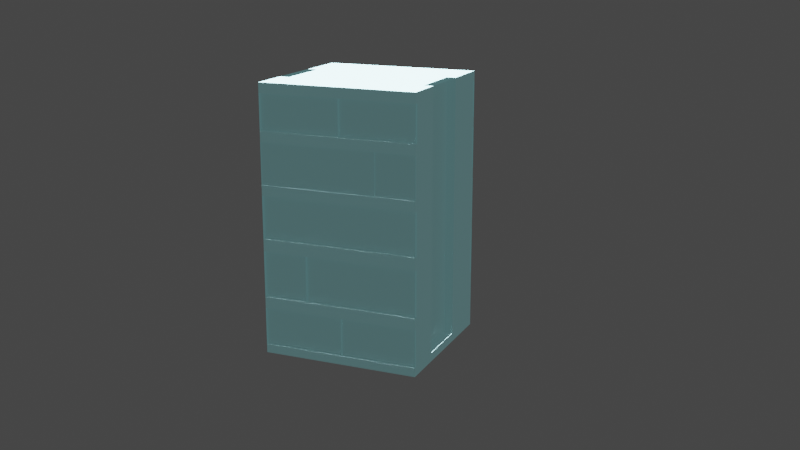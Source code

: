 # Source: building.blend  (saved by Blender 2.83.20; exported with 4.5.12 LTS)
import bpy
from mathutils import Matrix  # noqa: F401  (used for matrix-valued properties, if any)

bpy.ops.wm.read_factory_settings(use_empty=True)
scene = bpy.context.scene
scene.name = 'Scene'

# ---- collections
col_collection = bpy.data.collections.new('Collection'); scene.collection.children.link(col_collection)

# ---- materials (node trees are filled in below, after node groups)
mat_material_009 = bpy.data.materials.new('Material.009')
mat_material_009.use_transparent_shadow = False
mat_material_009.diffuse_color = (0.2058, 0.2564, 0.2883, 1.0)
mat_material_009.roughness = 0.1
mat_material_010 = bpy.data.materials.new('Material.010')
mat_material_010.use_transparent_shadow = False
mat_material_010.diffuse_color = (0.09514, 0.2756, 0.3185, 1.0)

# ---- material node trees
mat_material_009.use_nodes = True; mat_material_009.node_tree.nodes.clear()
_N = mat_material_009.node_tree.nodes; _L = mat_material_009.node_tree.links
n0 = _N.new('ShaderNodeBsdfPrincipled'); n0.name = 'Principled BSDF'; n0.location = (10, 300)
n0.distribution = 'GGX'
n0.subsurface_method = 'BURLEY'
n0.inputs[0].default_value = (0.1028, 0.1911, 0.2079, 1.0)
n0.inputs[3].default_value = 1.45
n0.inputs[27].default_value = (0.05058, 0.09975, 0.1025, 1.0)
n0.inputs[28].default_value = 1.0
n1 = _N.new('ShaderNodeOutputMaterial'); n1.name = 'Material Output'; n1.location = (300, 300)
_L.new(n0.outputs[0], n1.inputs[0])
n1.is_active_output = True
mat_material_010.use_nodes = True; mat_material_010.node_tree.nodes.clear()
_N = mat_material_010.node_tree.nodes; _L = mat_material_010.node_tree.links
n0 = _N.new('ShaderNodeBsdfPrincipled'); n0.name = 'Principled BSDF'; n0.location = (10, 300)
n0.distribution = 'GGX'
n0.subsurface_method = 'BURLEY'
n0.inputs[0].default_value = (0.2935, 0.7325, 0.8, 1.0)
n0.inputs[3].default_value = 1.45
n0.inputs[27].default_value = (0.0, 0.0, 0.0, 1.0)
n0.inputs[28].default_value = 1.0
n1 = _N.new('ShaderNodeOutputMaterial'); n1.name = 'Material Output'; n1.location = (300, 300)
_L.new(n0.outputs[0], n1.inputs[0])
n1.is_active_output = True

# ---- world
world_world = bpy.data.worlds.new('World'); scene.world = world_world
world_world.use_nodes = True; world_world.node_tree.nodes.clear()
_N = world_world.node_tree.nodes; _L = world_world.node_tree.links
n0 = _N.new('ShaderNodeOutputWorld'); n0.name = 'World Output'; n0.location = (300, 300)
n1 = _N.new('ShaderNodeBackground'); n1.name = 'Background'; n1.location = (10, 300)
n1.inputs[0].default_value = (0.05088, 0.05088, 0.05088, 1.0)
_L.new(n1.outputs[0], n0.inputs[0])
n0.is_active_output = True
world_world.color = (0.05088, 0.05088, 0.05088)
world_world.use_sun_shadow = False
world_world.sun_shadow_jitter_overblur = 0.0

# ---- cameras
cam_camera_014 = bpy.data.cameras.new('Camera.014')

# ---- lights
light_point = bpy.data.lights.new('Point', 'SUN')
light_point.transmission_factor = 0.0
light_point.energy = 100.0
light_point.shadow_soft_size = 0.25
light_point_001 = bpy.data.lights.new('Point.001', 'POINT')
light_point_001.specular_factor = 100.0
light_point_001.transmission_factor = 0.0
light_point_001.shadow_soft_size = 0.25
light_point_001.shadow_maximum_resolution = 0.006
light_point_001.use_absolute_resolution = True

# ---- meshes
me_cube_021 = bpy.data.meshes.new('Cube.021')
me_cube_021.from_pydata([(-1.0, -1.0, -1.0), (-1.0, -1.0, 1.0), (-1.0, 1.0, -1.0), (-1.0, 1.0, 1.0), (1.0, -1.0, -1.0), (1.0, -1.0, 1.0), (1.0, 1.0, -1.0), (1.0, 1.0, 1.0), (-1.0, -1.0, -0.9356), (-1.0, 1.0, -0.9356), (1.0, 1.0, -0.9356), (1.0, -1.0, -0.9356), (-1.0, -1.0, -0.6538), (-1.0, 1.0, -0.6538), (1.0, 1.0, -0.6538), (1.0, -1.0, -0.6538), (-1.0, -0.8914, -1.0), (-1.0, -0.8914, 1.0), (1.0, -0.8914, -1.0), (1.0, -0.8914, 1.0), (1.0, -0.8914, -0.9356), (-1.0, -0.8914, -0.9356), (1.0, -0.8914, -0.6538), (-1.0, -0.8914, -0.6538), (-1.0, -1.0, -0.5663), (-1.0, 1.0, -0.5663), (1.0, 1.0, -0.5663), (1.0, -1.0, -0.5663), (1.0, -0.8914, -0.5663), (-1.0, -0.8914, -0.5663), (-1.0, 0.8567, 1.0), (1.0, 0.8567, -1.0), (-1.0, 0.8567, -0.9356), (-1.0, 0.8567, -0.6538), (-1.0, 0.8567, -1.0), (1.0, 0.8567, 1.0), (1.0, 0.8567, -0.9356), (1.0, 0.8567, -0.6538), (1.0, 0.8567, -0.5663), (-1.0, 0.8567, -0.5663), (-1.0, -1.0, -0.2228), (-1.0, 1.0, -0.2228), (1.0, 1.0, -0.2228), (1.0, -1.0, -0.2228), (1.0, -0.8914, -0.2228), (-1.0, -0.8914, -0.2228), (1.0, 0.8567, -0.2228), (-1.0, 0.8567, -0.2228), (-1.0, -1.0, -0.1289), (-1.0, 1.0, -0.1289), (1.0, 1.0, -0.1289), (1.0, -1.0, -0.1289), (1.0, -0.8914, -0.1289), (-1.0, -0.8914, -0.1289), (1.0, 0.8567, -0.1289), (-1.0, 0.8567, -0.1289), (-1.0, -1.0, 0.1891), (-1.0, 1.0, 0.1891), (1.0, 1.0, 0.1891), (1.0, -1.0, 0.1891), (1.0, -0.8914, 0.1891), (-1.0, -0.8914, 0.1891), (1.0, 0.8567, 0.1891), (-1.0, 0.8567, 0.1891), (-1.0, -1.0, 0.2681), (-1.0, 1.0, 0.2681), (1.0, 1.0, 0.2681), (1.0, -1.0, 0.2681), (1.0, -0.8914, 0.2681), (-1.0, -0.8914, 0.2681), (1.0, 0.8567, 0.2681), (-1.0, 0.8567, 0.2681), (-1.0, -1.0, 0.5782), (-1.0, 1.0, 0.5782), (1.0, 1.0, 0.5782), (1.0, -1.0, 0.5782), (1.0, -0.8914, 0.5782), (-1.0, -0.8914, 0.5782), (1.0, 0.8567, 0.5782), (-1.0, 0.8567, 0.5782), (-1.0, -1.0, 0.6559), (-1.0, 1.0, 0.6559), (1.0, 1.0, 0.6559), (1.0, -1.0, 0.6559), (1.0, -0.8914, 0.6559), (-1.0, -0.8914, 0.6559), (1.0, 0.8567, 0.6559), (-1.0, 0.8567, 0.6559), (-1.0, -1.0, 0.9237), (-1.0, 1.0, 0.9237), (1.0, 1.0, 0.9237), (1.0, -1.0, 0.9237), (1.0, -0.8914, 0.9237), (-1.0, -0.8914, 0.9237), (1.0, 0.8567, 0.9237), (-1.0, 0.8567, 0.9237), (-1.0, -0.4907, -1.0), (1.0, -0.4907, 1.0), (1.0, -0.4907, -0.9356), (1.0, -0.4907, -0.6538), (1.0, -0.4907, -0.5663), (-1.0, -0.4907, 1.0), (1.0, -0.4907, -1.0), (-1.0, -0.4907, -0.9356), (-1.0, -0.4907, -0.6538), (-1.0, -0.4907, -0.5663), (-1.0, -0.4907, -0.2228), (1.0, -0.4907, -0.2228), (-1.0, -0.4907, -0.1289), (1.0, -0.4907, -0.1289), (-1.0, -0.4907, 0.1891), (1.0, -0.4907, 0.1891), (-1.0, -0.4907, 0.2681), (1.0, -0.4907, 0.2681), (-1.0, -0.4907, 0.5782), (1.0, -0.4907, 0.5782), (-1.0, -0.4907, 0.6559), (1.0, -0.4907, 0.6559), (-1.0, -0.4907, 0.9237), (1.0, -0.4907, 0.9237), (-1.0, 0.4267, 1.0), (1.0, 0.4267, -1.0), (-1.0, 0.4267, -0.9356), (-1.0, 0.4267, -0.6538), (-1.0, 0.4267, -0.5663), (-1.0, 0.4267, -0.2228), (-1.0, 0.4267, -0.1289), (-1.0, 0.4267, 0.1891), (-1.0, 0.4267, 0.2681), (-1.0, 0.4267, 0.5782), (-1.0, 0.4267, 0.6559), (-1.0, 0.4267, 0.9237), (-1.0, 0.4267, -1.0), (1.0, 0.4267, 1.0), (1.0, 0.4267, -0.9356), (1.0, 0.4267, -0.6538), (1.0, 0.4267, -0.5663), (1.0, 0.4267, -0.2228), (1.0, 0.4267, -0.1289), (1.0, 0.4267, 0.1891), (1.0, 0.4267, 0.2681), (1.0, 0.4267, 0.5782), (1.0, 0.4267, 0.6559), (1.0, 0.4267, 0.9237), (-1.0, -0.03284, -1.0), (1.0, -0.03284, 1.0), (1.0, -0.03284, -0.9356), (1.0, -0.03284, -0.6538), (1.0, -0.03284, -0.5663), (1.0, -0.03284, -0.2228), (1.0, -0.03284, -0.1289), (1.0, -0.03284, 0.1891), (1.0, -0.03284, 0.2681), (1.0, -0.03284, 0.5782), (1.0, -0.03284, 0.6559), (1.0, -0.03284, 0.9237), (-1.0, -0.03284, 1.0), (1.0, -0.03284, -1.0), (-1.0, -0.03284, -0.9356), (-1.0, -0.03284, -0.6538), (-1.0, -0.03284, -0.5663), (-1.0, -0.03284, -0.2228), (-1.0, -0.03284, -0.1289), (-1.0, -0.03284, 0.1891), (-1.0, -0.03284, 0.2681), (-1.0, -0.03284, 0.5782), (-1.0, -0.03284, 0.6559), (-1.0, -0.03284, 0.9237), (0.9523, 1.016, -0.6635), (0.9523, 1.016, -0.9453), (0.9523, -0.984, -0.6635), (0.9523, -0.984, -0.9453), (0.9523, -0.8753, -0.9453), (0.9523, -0.8753, -0.6635), (0.9523, -0.4747, -0.9453), (0.9523, -0.4747, -0.6635), (0.9523, 0.8727, -0.9453), (0.9523, 0.8727, -0.6635), (0.9523, -0.0168, -0.9453), (0.9523, -0.0168, -0.6635), (0.9523, 0.4427, -0.9453), (0.9523, 0.4427, -0.6635), (0.9633, 1.0, -0.2228), (0.9633, 1.0, -0.5663), (0.9633, -1.0, -0.2228), (0.9633, -1.0, -0.5663), (0.9633, -0.8914, -0.2228), (0.9633, -0.8914, -0.5663), (0.9633, -0.4907, -0.5663), (0.9633, 0.8567, -0.5663), (0.9633, 0.8567, -0.2228), (0.9633, -0.4907, -0.2228), (0.9633, -0.03284, -0.5663), (0.9633, -0.03284, -0.2228), (0.9633, 0.4267, -0.5663), (0.9633, 0.4267, -0.2228), (0.9804, 1.0, 0.1891), (0.9804, 1.0, -0.1289), (0.9804, -1.0, 0.1891), (0.9804, -1.0, -0.1289), (0.9804, -0.8914, 0.1891), (0.9804, -0.8914, -0.1289), (0.9804, 0.8567, 0.1891), (0.9804, 0.8567, -0.1289), (0.9804, -0.4907, -0.1289), (0.9804, -0.4907, 0.1891), (0.9804, -0.03284, -0.1289), (0.9804, -0.03284, 0.1891), (0.9804, 0.4267, -0.1289), (0.9804, 0.4267, 0.1891), (0.9603, 1.0, 0.5782), (0.9603, 1.0, 0.2681), (0.9603, -1.0, 0.5782), (0.9603, -1.0, 0.2681), (0.9603, -0.8914, 0.5782), (0.9603, -0.8914, 0.2681), (0.9603, 0.8567, 0.5782), (0.9603, 0.8567, 0.2681), (0.9603, -0.4907, 0.2681), (0.9603, -0.4907, 0.5782), (0.9603, -0.03284, 0.2681), (0.9603, -0.03284, 0.5782), (0.9603, 0.4267, 0.2681), (0.9603, 0.4267, 0.5782), (1.0, -1.0, 0.9237), (1.0, -1.0, 0.6559), (1.0, -0.8914, 0.9237), (1.0, -0.8914, 0.6559), (0.9593, 1.0, 0.9237), (0.9593, 1.0, 0.6559), (0.9593, -0.8914, 0.9237), (0.9593, -0.8914, 0.6559), (0.9593, 0.8567, 0.9237), (0.9593, 0.8567, 0.6559), (0.9593, -0.4907, 0.6559), (0.9593, -0.4907, 0.9237), (0.9593, -0.03284, 0.6559), (0.9593, -0.03284, 0.9237), (0.9593, 0.4267, 0.6559), (0.9593, 0.4267, 0.9237), (0.9593, -1.0, 0.9237), (0.9593, -1.0, 0.6559), (0.9593, -0.8914, 0.9237), (0.9593, -0.8914, 0.6559), (-1.0, 1.0, 0.9237), (-1.0, 1.0, 0.6559), (-1.0, 0.8567, 0.9237), (-1.0, 0.8567, 0.6559), (-1.0, 0.4267, 0.6559), (-1.0, 0.4267, 0.9237), (-1.0, -0.03284, 0.6559), (-1.0, -0.03284, 0.9237), (-0.956, -0.8914, 0.9237), (-0.956, -0.8914, 0.6559), (-0.956, -1.0, 0.6559), (-0.956, -1.0, 0.9237), (-0.956, -0.4907, 0.6559), (-0.956, -0.4907, 0.9237), (-0.956, -0.03284, 0.6559), (-0.956, -0.03284, 0.9237), (-0.956, 1.0, 0.9237), (-0.956, 1.0, 0.6559), (-0.956, 0.8567, 0.9237), (-0.956, 0.8567, 0.6559), (-0.956, 0.4267, 0.6559), (-0.956, 0.4267, 0.9237), (-0.956, -0.03284, 0.6559), (-0.956, -0.03284, 0.9237), (-1.0, 1.0, 0.5782), (-1.0, 1.0, 0.2681), (-1.0, 0.8567, 0.5782), (-1.0, 0.8567, 0.2681), (-1.0, 0.4267, 0.2681), (-1.0, 0.4267, 0.5782), (-1.0, -0.4907, 0.5782), (-1.0, -0.4907, 0.2681), (-1.0, -0.03284, 0.2681), (-1.0, -0.03284, 0.5782), (-0.988, -0.8914, 0.5782), (-0.988, -0.8914, 0.2681), (-0.988, -1.0, 0.2681), (-0.988, -1.0, 0.5782), (-0.988, -0.4907, 0.2681), (-0.988, -0.4907, 0.5782), (-0.988, 1.0, 0.5782), (-0.988, 1.0, 0.2681), (-0.988, 0.8567, 0.5782), (-0.988, 0.8567, 0.2681), (-0.988, 0.4267, 0.2681), (-0.988, 0.4267, 0.5782), (-0.988, -0.4907, 0.5782), (-0.988, -0.4907, 0.2681), (-0.988, -0.03284, 0.2681), (-0.988, -0.03284, 0.5782), (-0.9597, 1.0, 0.1891), (-0.9597, 1.0, -0.1289), (-0.9597, -0.8914, 0.1891), (-0.9597, -0.8914, -0.1289), (-0.9597, 0.8567, 0.1891), (-0.9597, 0.8567, -0.1289), (-0.9597, 0.4267, -0.1289), (-0.9597, -1.0, -0.1289), (-0.9597, -1.0, 0.1891), (-0.9597, 0.4267, 0.1891), (-0.9597, -0.4907, -0.1289), (-0.9597, -0.4907, 0.1891), (-0.9597, -0.03284, -0.1289), (-0.9597, -0.03284, 0.1891), (-1.0, 1.0, -0.2228), (-1.0, 1.0, -0.5663), (-1.0, 0.8567, -0.5663), (-1.0, 0.4267, -0.5663), (-1.0, 0.8567, -0.2228), (-1.0, 0.4267, -0.2228), (-0.9582, -0.8914, -0.2228), (-0.9582, -0.8914, -0.5663), (-0.9582, -1.0, -0.5663), (-0.9582, -1.0, -0.2228), (-0.9582, -0.4907, -0.5663), (-0.9582, -0.4907, -0.2228), (-0.9582, -0.03284, -0.5663), (-0.9582, 0.4267, -0.5663), (-0.9582, -0.03284, -0.2228), (-0.9582, 0.4267, -0.2228), (-0.9582, 1.0, -0.2228), (-0.9582, 1.0, -0.5663), (-0.9582, 0.8567, -0.5663), (-0.9582, 0.4267, -0.5663), (-0.9582, 0.8567, -0.2228), (-0.9582, 0.4267, -0.2228), (-1.0, 1.0, -0.6538), (-1.0, 1.0, -0.9356), (-1.0, 0.8567, -0.9356), (-1.0, 0.8567, -0.6538), (-1.0, 0.4267, -0.9356), (-1.0, 0.4267, -0.6538), (-1.0, -0.03284, -0.9356), (-1.0, -0.03284, -0.6538), (-0.9676, -1.0, -0.9356), (-0.9676, -1.0, -0.6538), (-0.9676, -0.8914, -0.9356), (-0.9676, -0.8914, -0.6538), (-0.9676, -0.4907, -0.9356), (-0.9676, -0.4907, -0.6538), (-0.9676, -0.03284, -0.9356), (-0.9676, -0.03284, -0.6538), (-0.9676, 1.0, -0.6538), (-0.9676, 1.0, -0.9356), (-0.9676, 0.8567, -0.9356), (-0.9676, 0.8567, -0.6538), (-0.9676, 0.4267, -0.9356), (-0.9676, 0.4267, -0.6538), (-0.9676, -0.03284, -0.9356), (-0.9676, -0.03284, -0.6538), (-0.459, 1.0, -1.0), (-0.459, 1.0, 1.0), (-0.459, -1.0, -1.0), (-0.459, -1.0, 1.0), (-0.459, -1.0, -0.9356), (-0.459, 1.0, -0.9356), (-0.459, -1.0, -0.6538), (-0.459, 1.0, -0.6538), (-0.459, -0.8914, 1.0), (-0.459, -0.8914, -1.0), (-0.459, -1.0, -0.5663), (-0.459, 1.0, -0.5663), (-0.459, 0.8567, -1.0), (-0.459, 0.8567, 1.0), (-0.459, -1.0, -0.2228), (-0.459, 1.0, -0.2228), (-0.459, -1.0, -0.1289), (-0.459, 1.0, -0.1289), (-0.459, -1.0, 0.1891), (-0.459, 1.0, 0.1891), (-0.459, -1.0, 0.2681), (-0.459, 1.0, 0.2681), (-0.459, -1.0, 0.5782), (-0.459, 1.0, 0.5782), (-0.459, -1.0, 0.6559), (-0.459, 1.0, 0.6559), (-0.459, -1.0, 0.9237), (-0.459, 1.0, 0.9237), (-0.459, -0.4907, -1.0), (-0.459, -0.4907, 1.0), (-0.459, 0.4267, 1.0), (-0.459, 0.4267, -1.0), (-0.459, -0.03284, 1.0), (-0.459, -0.03284, -1.0), (0.2975, 1.0, 1.0), (0.2975, -1.0, -1.0), (0.2975, 1.0, -0.9356), (0.2975, 1.0, -0.6538), (0.2975, -0.8914, 1.0), (0.2975, 1.0, -0.5663), (0.2975, 0.8567, 1.0), (0.2975, 1.0, -0.2228), (0.2975, 1.0, -0.1289), (0.2975, 1.0, 0.1891), (0.2975, 1.0, 0.2681), (0.2975, 1.0, 0.5782), (0.2975, 1.0, 0.6559), (0.2975, 1.0, 0.9237), (0.2975, -0.4907, 1.0), (0.2975, 0.4267, 1.0), (0.2975, -0.03284, 1.0), (0.2975, 1.0, -1.0), (0.2975, -1.0, 1.0), (0.2975, -1.0, -0.9356), (0.2975, -1.0, -0.6538), (0.2975, -0.8914, -1.0), (0.2975, -1.0, -0.5663), (0.2975, 0.8567, -1.0), (0.2975, -1.0, -0.2228), (0.2975, -1.0, -0.1289), (0.2975, -1.0, 0.1891), (0.2975, -1.0, 0.2681), (0.2975, -1.0, 0.5782), (0.2975, -1.0, 0.6559), (0.2975, -1.0, 0.9237), (0.2975, -0.4907, -1.0), (0.2975, 0.4267, -1.0), (0.2975, -0.03284, -1.0), (-0.4548, -0.9893, 1.0), (0.3017, -0.9893, 1.0), (0.2975, -0.8883, 1.0), (-0.459, -0.8883, 1.0), (0.2975, -0.8883, -0.9356), (-0.459, -0.8883, -0.9356), (0.2975, -0.8883, -0.6538), (-0.459, -0.8883, -0.6538), (0.2975, -0.8883, -0.5663), (-0.459, -0.8883, -0.5663), (0.2975, -0.8883, -0.2228), (-0.459, -0.8883, -0.2228), (0.2975, -0.8883, -0.1289), (-0.459, -0.8883, -0.1289), (0.2975, -0.8883, 0.1891), (-0.459, -0.8883, 0.1891), (0.2975, -0.8883, 0.2681), (-0.459, -0.8883, 0.2681), (0.2975, -0.8883, 0.5782), (-0.459, -0.8883, 0.5782), (0.2975, -0.8883, 0.6559), (-0.459, -0.8883, 0.6559), (0.2975, -0.8883, 0.9237), (-0.459, -0.8883, 0.9237), (0.2975, 0.8769, -1.0), (-0.459, 0.8769, -1.0), (-0.459, 0.8769, 0.9237), (-0.459, 0.8769, 0.6559), (-0.459, 0.8769, 0.5782), (-0.459, 0.8769, 0.2681), (-0.459, 0.8769, 0.1891), (-0.459, 0.8769, -0.1289), (-0.459, 0.8769, -0.2228), (-0.459, 0.8769, -0.5663), (-0.459, 0.8769, -0.6538), (-0.459, 0.8769, -0.9356), (-0.459, 0.8769, 1.0), (0.2975, 0.8769, 1.0), (0.2975, 0.8769, -0.9356), (0.2975, 0.8769, -0.6538), (0.2975, 0.8769, -0.5663), (0.2975, 0.8769, -0.2228), (0.2975, 0.8769, -0.1289), (0.2975, 0.8769, 0.1891), (0.2975, 0.8769, 0.2681), (0.2975, 0.8769, 0.5782), (0.2975, 0.8769, 0.6559), (0.2975, 0.8769, 0.9237), (1.0, 1.0, -0.5663), (1.0, 1.0, -0.6538), (0.2975, 1.0, -0.6538), (0.2975, 1.0, -0.5663), (1.0, 1.0, -0.1289), (1.0, 1.0, -0.2228), (0.2975, 1.0, -0.2228), (0.2975, 1.0, -0.1289), (1.0, 1.0, 0.2681), (1.0, 1.0, 0.1891), (0.2975, 1.0, 0.1891), (0.2975, 1.0, 0.2681), (1.0, 1.0, 0.6559), (1.0, 1.0, 0.5782), (0.2975, 1.0, 0.5782), (0.2975, 1.0, 0.6559), (-0.459, 0.8769, -0.1289), (-0.459, 0.8769, -0.2228), (-0.459, 0.8769, -0.5663), (-0.459, 0.8769, -0.6538), (0.2975, 0.8769, -0.6538), (0.2975, 0.8769, -0.5663), (0.2975, 0.8769, -0.2228), (0.2975, 0.8769, -0.1289), (-1.0, 1.0, -0.9356), (-1.0, 1.0, -1.0), (-0.459, 1.0, -1.0), (0.2975, 1.0, 1.0), (1.0, 1.0, 1.0), (1.0, 1.0, -0.9356), (1.0, 1.0, -1.0), (0.2975, 1.0, -0.9356), (-1.0, 1.0, -0.5663), (-1.0, 1.0, -0.6538), (-1.0, 1.0, -0.1289), (-1.0, 1.0, -0.2228), (-1.0, 1.0, 0.2681), (-1.0, 1.0, 0.1891), (-1.0, 1.0, 0.6559), (-1.0, 1.0, 0.5782), (-1.0, 1.0, 1.0), (-1.0, 1.0, 0.9237), (1.0, 1.0, 0.9237), (0.2975, 1.0, 0.9237), (0.2975, 1.0, -1.0), (-0.459, 1.0, 1.0), (-0.459, 1.0, -0.9356), (-0.459, 1.0, -0.6538), (-0.459, 1.0, -0.5663), (0.2975, 0.8567, -1.0), (-0.459, 0.8567, -1.0), (-0.459, 1.0, -0.2228), (-0.459, 1.0, -0.1289), (-0.459, 1.0, 0.1891), (-0.459, 1.0, 0.2681), (-0.459, 1.0, 0.5782), (-0.459, 1.0, 0.6559), (-0.459, 1.0, 0.9237), (0.2975, 0.8769, -1.0), (-0.459, 0.8769, -1.0), (-0.459, 0.8769, 0.6559), (-0.459, 0.8769, 0.5782), (-0.459, 0.8769, 0.2681), (-0.459, 0.8769, 0.1891), (-0.459, 0.8769, -0.6538), (-0.459, 0.8769, -0.9356), (-0.459, 0.8769, 1.0), (-0.459, 0.8769, 0.9237), (0.2975, 0.8769, 1.0), (0.2975, 0.8769, -0.9356), (0.2975, 0.8769, -0.6538), (0.2975, 0.8769, 0.1891), (0.2975, 0.8769, 0.2681), (0.2975, 0.8769, 0.5782), (0.2975, 0.8769, 0.6559), (0.2975, 0.8769, 0.9237), (1.0, 1.0, -0.5663), (1.0, 1.0, -0.6538), (0.2975, 1.0, -0.6538), (0.2975, 1.0, -0.5663), (1.0, 1.0, -0.1289), (1.0, 1.0, -0.2228), (0.2975, 1.0, -0.2228), (0.2975, 1.0, -0.1289), (1.0, 1.0, 0.2681), (1.0, 1.0, 0.1891), (0.2975, 1.0, 0.1891), (0.2975, 1.0, 0.2681), (1.0, 1.0, 0.6559), (1.0, 1.0, 0.5782), (0.2975, 1.0, 0.5782), (0.2975, 1.0, 0.6559), (-0.459, 0.8769, -0.1289), (-0.459, 0.8769, -0.2228), (-0.459, 0.8769, -0.5663), (-0.459, 0.8769, -0.6538), (0.2975, 0.8769, -0.6538), (0.2975, 0.8769, -0.5663), (0.2975, 0.8769, -0.2228), (0.2975, 0.8769, -0.1289)], [], [(95, 30, 3, 89), (476, 477, 553, 552), (92, 19, 5, 91), (380, 357, 1, 88), (409, 18, 4, 389), (362, 17, 1, 357), (356, 358, 8, 0), (18, 20, 11, 4), (457, 456, 534, 535), (34, 32, 9, 2), (358, 360, 12, 8), (147, 99, 175, 179), (390, 391, 14, 10), (32, 122, 334, 332), (331, 332, 348, 347), (134, 36, 176, 180), (0, 8, 21, 16), (102, 98, 20, 18), (383, 101, 17, 362), (419, 102, 18, 409), (119, 97, 19, 92), (88, 1, 17, 93), (12, 24, 29, 23), (99, 100, 28, 22), (360, 364, 24, 12), (22, 28, 27, 15), (399, 400, 485, 484), (33, 39, 25, 13), (123, 124, 39, 33), (14, 26, 38, 37), (90, 7, 35, 94), (405, 6, 31, 411), (355, 3, 30, 367), (6, 10, 36, 31), (135, 147, 179, 181), (33, 13, 330, 333), (132, 122, 32, 34), (131, 120, 30, 95), (47, 41, 308, 312), (100, 148, 192, 188), (308, 309, 325, 324), (148, 136, 194, 192), (364, 368, 40, 24), (149, 107, 191, 193), (393, 395, 42, 26), (125, 47, 312, 313), (125, 126, 55, 47), (42, 50, 54, 46), (40, 48, 53, 45), (107, 109, 52, 44), (368, 370, 48, 40), (44, 52, 51, 43), (461, 456, 489, 490), (47, 55, 49, 41), (53, 48, 301, 297), (111, 60, 200, 205), (126, 162, 306, 300), (52, 109, 204, 201), (370, 372, 56, 48), (59, 51, 199, 198), (396, 397, 58, 50), (127, 63, 298, 303), (127, 128, 71, 63), (58, 66, 70, 62), (56, 64, 69, 61), (111, 113, 68, 60), (372, 374, 64, 56), (60, 68, 67, 59), (391, 393, 473, 472), (63, 71, 65, 57), (114, 165, 277, 274), (70, 66, 211, 217), (268, 269, 285, 284), (78, 141, 223, 216), (374, 376, 72, 64), (113, 152, 220, 218), (398, 399, 74, 66), (79, 73, 268, 270), (129, 130, 87, 79), (74, 82, 86, 78), (72, 80, 85, 77), (115, 117, 84, 76), (376, 378, 80, 72), (76, 84, 83, 75), (454, 453, 486, 487), (79, 87, 81, 73), (166, 167, 251, 250), (143, 155, 237, 239), (167, 166, 258, 259), (142, 86, 233, 238), (378, 380, 88, 80), (91, 83, 225, 224), (400, 401, 90, 82), (89, 81, 245, 244), (154, 142, 238, 236), (249, 246, 262, 265), (153, 154, 117, 115), (77, 85, 116, 114), (76, 75, 212, 214), (272, 276, 292, 288), (151, 152, 113, 111), (61, 69, 112, 110), (58, 62, 202, 196), (63, 57, 294, 298), (149, 150, 109, 107), (45, 53, 108, 106), (28, 100, 188, 187), (125, 124, 321, 323), (93, 17, 101, 118), (16, 21, 103, 96), (159, 158, 344, 345), (23, 29, 105, 104), (147, 148, 100, 99), (155, 145, 97, 119), (421, 157, 102, 419), (386, 156, 101, 383), (157, 146, 98, 102), (98, 146, 178, 174), (146, 134, 180, 178), (31, 36, 134, 121), (367, 30, 120, 384), (411, 31, 121, 420), (94, 35, 133, 143), (37, 38, 136, 135), (107, 44, 186, 191), (46, 54, 138, 137), (50, 58, 196, 197), (62, 70, 140, 139), (140, 70, 217, 222), (78, 86, 142, 141), (119, 92, 230, 235), (167, 131, 249, 251), (165, 166, 130, 129), (129, 79, 270, 273), (163, 164, 128, 127), (48, 56, 302, 301), (161, 162, 126, 125), (106, 161, 322, 319), (167, 156, 120, 131), (144, 158, 122, 132), (122, 158, 336, 334), (159, 160, 124, 123), (104, 105, 160, 159), (12, 23, 341, 339), (96, 103, 158, 144), (118, 101, 156, 167), (40, 45, 314, 317), (106, 108, 162, 161), (57, 49, 295, 294), (110, 112, 164, 163), (164, 112, 275, 276), (114, 116, 166, 165), (245, 247, 263, 261), (99, 22, 173, 175), (121, 134, 146, 157), (384, 120, 156, 386), (420, 121, 157, 421), (143, 133, 145, 155), (135, 136, 148, 147), (38, 26, 183, 189), (137, 138, 150, 149), (54, 50, 197, 203), (139, 140, 152, 151), (141, 153, 221, 223), (141, 142, 154, 153), (92, 84, 231, 230), (172, 173, 170, 171), (174, 175, 173, 172), (169, 168, 177, 176), (178, 179, 175, 174), (176, 177, 181, 180), (180, 181, 179, 178), (10, 14, 168, 169), (37, 135, 181, 177), (15, 11, 171, 170), (11, 20, 172, 171), (20, 98, 174, 172), (22, 15, 170, 173), (36, 10, 169, 176), (14, 37, 177, 168), (183, 182, 190, 189), (188, 191, 186, 187), (187, 186, 184, 185), (192, 193, 191, 188), (189, 190, 195, 194), (194, 195, 193, 192), (44, 43, 184, 186), (137, 149, 193, 195), (136, 38, 189, 194), (27, 28, 187, 185), (46, 137, 195, 190), (26, 42, 182, 183), (43, 27, 185, 184), (42, 46, 190, 182), (197, 196, 202, 203), (204, 205, 200, 201), (201, 200, 198, 199), (206, 207, 205, 204), (203, 202, 209, 208), (208, 209, 207, 206), (109, 150, 206, 204), (51, 52, 201, 199), (150, 138, 208, 206), (139, 151, 207, 209), (138, 54, 203, 208), (60, 59, 198, 200), (151, 111, 205, 207), (62, 139, 209, 202), (211, 210, 216, 217), (218, 219, 214, 215), (215, 214, 212, 213), (220, 221, 219, 218), (217, 216, 223, 222), (222, 223, 221, 220), (153, 115, 219, 221), (66, 74, 210, 211), (74, 78, 216, 210), (75, 67, 213, 212), (68, 113, 218, 215), (115, 76, 214, 219), (152, 140, 222, 220), (67, 68, 215, 213), (84, 117, 234, 231), (84, 92, 226, 227), (83, 84, 227, 225), (92, 91, 224, 226), (229, 228, 232, 233), (234, 235, 230, 231), (236, 237, 235, 234), (233, 232, 239, 238), (238, 239, 237, 236), (243, 242, 240, 241), (224, 225, 241, 240), (94, 143, 239, 232), (227, 226, 242, 243), (117, 154, 236, 234), (225, 227, 243, 241), (86, 82, 229, 233), (82, 90, 228, 229), (226, 224, 240, 242), (90, 94, 232, 228), (155, 119, 235, 237), (247, 248, 264, 263), (250, 251, 267, 266), (88, 93, 252, 255), (87, 130, 248, 247), (81, 87, 247, 245), (130, 166, 250, 248), (131, 95, 246, 249), (95, 89, 244, 246), (254, 255, 252, 253), (253, 252, 257, 256), (256, 257, 259, 258), (264, 265, 262, 263), (263, 262, 260, 261), (266, 267, 265, 264), (246, 244, 260, 262), (116, 85, 253, 256), (248, 250, 266, 264), (80, 88, 255, 254), (251, 249, 265, 267), (166, 116, 256, 258), (93, 118, 257, 252), (244, 245, 261, 260), (85, 80, 254, 253), (118, 167, 259, 257), (77, 114, 283, 278), (275, 274, 290, 291), (270, 268, 284, 286), (112, 69, 279, 282), (128, 164, 276, 272), (73, 65, 269, 268), (71, 128, 272, 271), (112, 114, 274, 275), (65, 71, 271, 269), (165, 129, 273, 277), (280, 281, 278, 279), (279, 278, 283, 282), (288, 289, 286, 287), (287, 286, 284, 285), (292, 293, 289, 288), (291, 290, 293, 292), (64, 72, 281, 280), (277, 273, 289, 293), (69, 64, 280, 279), (271, 272, 288, 287), (276, 275, 291, 292), (72, 77, 278, 281), (269, 271, 287, 285), (114, 112, 282, 283), (274, 277, 293, 290), (273, 270, 286, 289), (300, 303, 298, 299), (301, 302, 296, 297), (299, 298, 294, 295), (297, 296, 305, 304), (306, 307, 303, 300), (304, 305, 307, 306), (162, 108, 304, 306), (163, 127, 303, 307), (110, 163, 307, 305), (56, 61, 296, 302), (108, 53, 297, 304), (61, 110, 305, 296), (49, 55, 299, 295), (55, 126, 300, 299), (105, 29, 315, 318), (161, 125, 323, 322), (41, 25, 309, 308), (39, 124, 311, 310), (124, 125, 313, 311), (25, 39, 310, 309), (316, 317, 314, 315), (315, 314, 319, 318), (320, 322, 323, 321), (318, 319, 322, 320), (327, 329, 328, 326), (326, 328, 324, 325), (29, 24, 316, 315), (45, 106, 319, 314), (309, 310, 326, 325), (310, 311, 327, 326), (313, 312, 328, 329), (24, 40, 317, 316), (312, 308, 324, 328), (124, 160, 320, 321), (311, 313, 329, 327), (160, 105, 318, 320), (8, 12, 339, 338), (330, 331, 347, 346), (337, 335, 351, 353), (158, 159, 337, 336), (159, 123, 335, 337), (9, 32, 332, 331), (123, 33, 333, 335), (13, 9, 331, 330), (338, 339, 341, 340), (340, 341, 343, 342), (342, 343, 345, 344), (348, 349, 346, 347), (350, 351, 349, 348), (352, 353, 351, 350), (336, 337, 353, 352), (333, 330, 346, 349), (332, 334, 350, 348), (335, 333, 349, 351), (158, 103, 342, 344), (103, 21, 340, 342), (104, 159, 345, 343), (334, 336, 352, 350), (21, 8, 338, 340), (23, 104, 343, 341), (132, 385, 387, 144), (403, 384, 386, 404), (34, 366, 385, 132), (394, 367, 384, 403), (404, 386, 383, 402), (144, 387, 382, 96), (81, 89, 381, 379), (412, 413, 434, 432), (388, 7, 498, 497), (378, 376, 441, 443), (65, 73, 377, 375), (418, 406, 424, 444), (480, 481, 557, 556), (410, 412, 432, 430), (49, 57, 373, 371), (364, 360, 429, 431), (57, 65, 506, 507), (372, 370, 435, 437), (25, 41, 369, 365), (358, 407, 426, 427), (388, 355, 367, 394), (2, 354, 366, 34), (354, 2, 495, 496), (380, 378, 443, 445), (96, 382, 363, 16), (402, 383, 362, 392), (9, 13, 361, 359), (417, 418, 444, 442), (484, 485, 561, 560), (389, 407, 358, 356), (392, 362, 357, 406), (16, 363, 356, 0), (408, 410, 430, 428), (361, 13, 503, 517), (91, 5, 406, 418), (19, 392, 406, 5), (4, 11, 407, 389), (11, 15, 408, 407), (97, 402, 392, 19), (15, 27, 410, 408), (7, 388, 394, 35), (27, 43, 412, 410), (43, 51, 413, 412), (51, 59, 414, 413), (59, 67, 415, 414), (67, 75, 416, 415), (75, 83, 417, 416), (83, 91, 418, 417), (145, 404, 402, 97), (35, 394, 403, 133), (133, 403, 404, 145), (385, 420, 421, 387), (366, 411, 420, 385), (387, 421, 419, 382), (375, 377, 450, 451), (398, 397, 465, 466), (391, 390, 460, 461), (369, 371, 453, 454), (399, 398, 466, 467), (377, 379, 449, 450), (400, 399, 467, 468), (2, 9, 494, 495), (361, 365, 455, 456), (382, 419, 409, 363), (393, 391, 461, 462), (371, 373, 452, 453), (363, 409, 389, 356), (401, 400, 468, 469), (357, 406, 423, 422), (442, 444, 445, 443), (440, 442, 443, 441), (438, 440, 441, 439), (436, 438, 439, 437), (434, 436, 437, 435), (432, 434, 435, 433), (430, 432, 433, 431), (428, 430, 431, 429), (426, 428, 429, 427), (444, 424, 425, 445), (370, 368, 433, 435), (357, 380, 445, 425), (413, 414, 436, 434), (376, 374, 439, 441), (414, 415, 438, 436), (368, 364, 431, 433), (407, 408, 428, 426), (360, 358, 427, 429), (415, 416, 440, 438), (374, 372, 437, 439), (416, 417, 442, 440), (406, 357, 425, 424), (449, 448, 469, 468), (6, 405, 514, 500), (451, 450, 467, 466), (459, 469, 545, 538), (453, 452, 465, 464), (398, 66, 478, 481), (455, 454, 463, 462), (464, 463, 492, 493), (485, 482, 558, 561), (90, 401, 513, 512), (460, 446, 528, 539), (390, 405, 446, 460), (483, 484, 560, 559), (397, 396, 464, 465), (365, 369, 454, 455), (381, 355, 458, 448), (359, 361, 456, 457), (396, 395, 463, 464), (355, 388, 459, 458), (373, 375, 451, 452), (388, 401, 469, 459), (395, 393, 462, 463), (354, 359, 457, 447), (379, 381, 448, 449), (9, 359, 516, 494), (461, 460, 539, 540), (482, 483, 559, 558), (401, 388, 497, 513), (452, 451, 532, 533), (365, 361, 517, 518), (74, 399, 484, 483), (66, 58, 479, 478), (455, 462, 491, 488), (462, 461, 490, 491), (456, 455, 488, 489), (400, 82, 482, 485), (26, 14, 471, 470), (463, 454, 487, 492), (397, 398, 481, 480), (453, 464, 493, 486), (42, 395, 476, 475), (82, 74, 483, 482), (395, 396, 477, 476), (393, 26, 470, 473), (396, 50, 474, 477), (58, 397, 480, 479), (14, 391, 472, 471), (50, 42, 475, 474), (513, 497, 498, 512), (514, 501, 499, 500), (509, 508, 526, 525), (507, 506, 524, 523), (505, 504, 522, 521), (503, 502, 518, 517), (495, 494, 516, 496), (511, 510, 515, 527), (496, 514, 519, 520), (531, 530, 544, 543), (533, 532, 542, 541), (535, 534, 540, 539), (529, 535, 539, 528), (537, 536, 538, 545), (514, 496, 529, 528), (548, 549, 546, 547), (552, 553, 550, 551), (556, 557, 554, 555), (560, 561, 558, 559), (563, 562, 569, 568), (565, 564, 567, 566), (10, 6, 500, 499), (447, 457, 535, 529), (359, 354, 496, 516), (472, 473, 549, 548), (448, 458, 536, 537), (25, 365, 518, 502), (487, 486, 562, 563), (458, 459, 538, 536), (411, 366, 520, 519), (489, 488, 564, 565), (490, 489, 565, 566), (446, 405, 514, 528), (73, 81, 508, 509), (456, 461, 540, 534), (488, 491, 567, 564), (354, 447, 529, 496), (355, 381, 527, 515), (369, 41, 505, 521), (492, 487, 563, 568), (379, 377, 525, 526), (486, 493, 569, 562), (49, 371, 522, 504), (493, 492, 568, 569), (465, 452, 533, 541), (491, 490, 566, 567), (451, 466, 542, 532), (373, 57, 507, 523), (89, 3, 510, 511), (467, 450, 531, 543), (375, 373, 523, 524), (7, 90, 512, 498), (449, 468, 544, 530), (65, 375, 524, 506), (470, 471, 547, 546), (390, 10, 499, 501), (469, 448, 537, 545), (471, 472, 548, 547), (377, 73, 509, 525), (473, 470, 546, 549), (468, 467, 543, 544), (371, 369, 521, 522), (405, 411, 519, 514), (474, 475, 551, 550), (13, 25, 502, 503), (81, 379, 526, 508), (475, 476, 552, 551), (466, 465, 541, 542), (477, 474, 550, 553), (381, 89, 511, 527), (3, 355, 515, 510), (478, 479, 555, 554), (450, 449, 530, 531), (41, 49, 504, 505), (405, 390, 501, 514), (479, 480, 556, 555), (366, 354, 496, 520), (481, 478, 554, 557)])
_uv = me_cube_021.uv_layers.new(name='UVMap')
_uv.uv.foreach_set('vector', [0.6155, 0.2321, 0.625, 0.2321, 0.625, 0.25, 0.6155, 0.25, 0.4721, 0.4122, 0.4839, 0.4122, 0.4839, 0.4122, 0.4721, 0.4122, 0.6155, 0.7364, 0.625, 0.7364, 0.625, 0.75, 0.6155, 0.75, 0.6155, 0.9324, 0.625, 0.9324, 0.625, 1.0, 0.6155, 1.0, 0.2872, 0.7364, 0.375, 0.7364, 0.375, 0.75, 0.2872, 0.75, 0.8074, 0.7364, 0.875, 0.7364, 0.875, 0.75, 0.8074, 0.75, 0.375, 0.9324, 0.383, 0.9324, 0.383, 1.0, 0.375, 1.0, 0.375, 0.7364, 0.383, 0.7364, 0.383, 0.75, 0.375, 0.75, 0.383, 0.3176, 0.4183, 0.3176, 0.4183, 0.3176, 0.383, 0.3176, 0.375, 0.2321, 0.383, 0.2321, 0.383, 0.25, 0.375, 0.25, 0.383, 0.9324, 0.4183, 0.9324, 0.4183, 1.0, 0.383, 1.0, 0.4183, 0.6291, 0.4183, 0.6863, 0.4183, 0.6863, 0.4183, 0.6291, 0.383, 0.4122, 0.4183, 0.4122, 0.4183, 0.5, 0.383, 0.5, 0.383, 0.2321, 0.383, 0.1783, 0.383, 0.1783, 0.383, 0.2321, 0.383, 0.25, 0.383, 0.2321, 0.383, 0.2321, 0.383, 0.25, 0.383, 0.5717, 0.383, 0.5179, 0.383, 0.5179, 0.383, 0.5717, 0.375, 0.0, 0.383, 0.0, 0.383, 0.01358, 0.375, 0.01358, 0.375, 0.6863, 0.383, 0.6863, 0.383, 0.7364, 0.375, 0.7364, 0.8074, 0.6863, 0.875, 0.6863, 0.875, 0.7364, 0.8074, 0.7364, 0.2872, 0.6863, 0.375, 0.6863, 0.375, 0.7364, 0.2872, 0.7364, 0.6155, 0.6863, 0.625, 0.6863, 0.625, 0.7364, 0.6155, 0.7364, 0.6155, 0.0, 0.625, 0.0, 0.625, 0.01358, 0.6155, 0.01358, 0.4183, 0.0, 0.4292, 0.0, 0.4292, 0.01358, 0.4183, 0.01358, 0.4183, 0.6863, 0.4292, 0.6863, 0.4292, 0.7364, 0.4183, 0.7364, 0.4183, 0.9324, 0.4292, 0.9324, 0.4292, 1.0, 0.4183, 1.0, 0.4183, 0.7364, 0.4292, 0.7364, 0.4292, 0.75, 0.4183, 0.75, 0.5723, 0.4122, 0.582, 0.4122, 0.582, 0.4122, 0.5723, 0.4122, 0.4183, 0.2321, 0.4292, 0.2321, 0.4292, 0.25, 0.4183, 0.25, 0.4183, 0.1783, 0.4292, 0.1783, 0.4292, 0.2321, 0.4183, 0.2321, 0.4183, 0.5, 0.4292, 0.5, 0.4292, 0.5179, 0.4183, 0.5179, 0.6155, 0.5, 0.625, 0.5, 0.625, 0.5179, 0.6155, 0.5179, 0.2872, 0.5, 0.375, 0.5, 0.375, 0.5179, 0.2872, 0.5179, 0.8074, 0.5, 0.875, 0.5, 0.875, 0.5179, 0.8074, 0.5179, 0.375, 0.5, 0.383, 0.5, 0.383, 0.5179, 0.375, 0.5179, 0.4183, 0.5717, 0.4183, 0.6291, 0.4183, 0.6291, 0.4183, 0.5717, 0.4183, 0.2321, 0.4183, 0.25, 0.4183, 0.25, 0.4183, 0.2321, 0.375, 0.1783, 0.383, 0.1783, 0.383, 0.2321, 0.375, 0.2321, 0.6155, 0.1783, 0.625, 0.1783, 0.625, 0.2321, 0.6155, 0.2321, 0.4721, 0.2321, 0.4721, 0.25, 0.4721, 0.25, 0.4721, 0.2321, 0.4292, 0.6863, 0.4292, 0.6291, 0.4292, 0.6291, 0.4292, 0.6863, 0.4721, 0.25, 0.4292, 0.25, 0.4292, 0.25, 0.4721, 0.25, 0.4292, 0.6291, 0.4292, 0.5717, 0.4292, 0.5717, 0.4292, 0.6291, 0.4292, 0.9324, 0.4721, 0.9324, 0.4721, 1.0, 0.4292, 1.0, 0.4721, 0.6291, 0.4721, 0.6863, 0.4721, 0.6863, 0.4721, 0.6291, 0.4292, 0.4122, 0.4721, 0.4122, 0.4721, 0.5, 0.4292, 0.5, 0.4721, 0.1783, 0.4721, 0.2321, 0.4721, 0.2321, 0.4721, 0.1783, 0.4721, 0.1783, 0.4839, 0.1783, 0.4839, 0.2321, 0.4721, 0.2321, 0.4721, 0.5, 0.4839, 0.5, 0.4839, 0.5179, 0.4721, 0.5179, 0.4721, 0.0, 0.4839, 0.0, 0.4839, 0.01358, 0.4721, 0.01358, 0.4721, 0.6863, 0.4839, 0.6863, 0.4839, 0.7364, 0.4721, 0.7364, 0.4721, 0.9324, 0.4839, 0.9324, 0.4839, 1.0, 0.4721, 1.0, 0.4721, 0.7364, 0.4839, 0.7364, 0.4839, 0.75, 0.4721, 0.75, 0.4183, 0.4122, 0.4183, 0.3176, 0.4183, 0.3176, 0.4183, 0.4122, 0.4721, 0.2321, 0.4839, 0.2321, 0.4839, 0.25, 0.4721, 0.25, 0.4839, 0.01358, 0.4839, 0.0, 0.4839, 0.0, 0.4839, 0.01358, 0.5236, 0.6863, 0.5236, 0.7364, 0.5236, 0.7364, 0.5236, 0.6863, 0.4839, 0.1783, 0.4839, 0.1209, 0.4839, 0.1209, 0.4839, 0.1783, 0.4839, 0.7364, 0.4839, 0.6863, 0.4839, 0.6863, 0.4839, 0.7364, 0.4839, 0.9324, 0.5236, 0.9324, 0.5236, 1.0, 0.4839, 1.0, 0.5236, 0.75, 0.4839, 0.75, 0.4839, 0.75, 0.5236, 0.75, 0.4839, 0.4122, 0.5236, 0.4122, 0.5236, 0.5, 0.4839, 0.5, 0.5236, 0.1783, 0.5236, 0.2321, 0.5236, 0.2321, 0.5236, 0.1783, 0.5236, 0.1783, 0.5335, 0.1783, 0.5335, 0.2321, 0.5236, 0.2321, 0.5236, 0.5, 0.5335, 0.5, 0.5335, 0.5179, 0.5236, 0.5179, 0.5236, 0.0, 0.5335, 0.0, 0.5335, 0.01358, 0.5236, 0.01358, 0.5236, 0.6863, 0.5335, 0.6863, 0.5335, 0.7364, 0.5236, 0.7364, 0.5236, 0.9324, 0.5335, 0.9324, 0.5335, 1.0, 0.5236, 1.0, 0.5236, 0.7364, 0.5335, 0.7364, 0.5335, 0.75, 0.5236, 0.75, 0.4183, 0.4122, 0.4292, 0.4122, 0.4292, 0.4122, 0.4183, 0.4122, 0.5236, 0.2321, 0.5335, 0.2321, 0.5335, 0.25, 0.5236, 0.25, 0.5723, 0.06366, 0.5723, 0.1209, 0.5723, 0.1209, 0.5723, 0.06366, 0.5335, 0.5179, 0.5335, 0.5, 0.5335, 0.5, 0.5335, 0.5179, 0.5723, 0.25, 0.5335, 0.25, 0.5335, 0.25, 0.5723, 0.25, 0.5723, 0.5179, 0.5723, 0.5717, 0.5723, 0.5717, 0.5723, 0.5179, 0.5335, 0.9324, 0.5723, 0.9324, 0.5723, 1.0, 0.5335, 1.0, 0.5335, 0.6863, 0.5335, 0.6291, 0.5335, 0.6291, 0.5335, 0.6863, 0.5335, 0.4122, 0.5723, 0.4122, 0.5723, 0.5, 0.5335, 0.5, 0.5723, 0.2321, 0.5723, 0.25, 0.5723, 0.25, 0.5723, 0.2321, 0.5723, 0.1783, 0.582, 0.1783, 0.582, 0.2321, 0.5723, 0.2321, 0.5723, 0.5, 0.582, 0.5, 0.582, 0.5179, 0.5723, 0.5179, 0.5723, 0.0, 0.582, 0.0, 0.582, 0.01358, 0.5723, 0.01358, 0.5723, 0.6863, 0.582, 0.6863, 0.582, 0.7364, 0.5723, 0.7364, 0.5723, 0.9324, 0.582, 0.9324, 0.582, 1.0, 0.5723, 1.0, 0.5723, 0.7364, 0.582, 0.7364, 0.582, 0.75, 0.5723, 0.75, 0.4721, 0.3176, 0.4839, 0.3176, 0.4839, 0.3176, 0.4721, 0.3176, 0.5723, 0.2321, 0.582, 0.2321, 0.582, 0.25, 0.5723, 0.25, 0.582, 0.1209, 0.6155, 0.1209, 0.6155, 0.1209, 0.582, 0.1209, 0.6155, 0.5717, 0.6155, 0.6291, 0.6155, 0.6291, 0.6155, 0.5717, 0.6155, 0.1209, 0.582, 0.1209, 0.582, 0.1209, 0.6155, 0.1209, 0.582, 0.5717, 0.582, 0.5179, 0.582, 0.5179, 0.582, 0.5717, 0.582, 0.9324, 0.6155, 0.9324, 0.6155, 1.0, 0.582, 1.0, 0.6155, 0.75, 0.582, 0.75, 0.582, 0.75, 0.6155, 0.75, 0.582, 0.4122, 0.6155, 0.4122, 0.6155, 0.5, 0.582, 0.5, 0.6155, 0.25, 0.582, 0.25, 0.582, 0.25, 0.6155, 0.25, 0.582, 0.6291, 0.582, 0.5717, 0.582, 0.5717, 0.582, 0.6291, 0.6155, 0.1783, 0.6155, 0.2321, 0.6155, 0.2321, 0.6155, 0.1783, 0.5723, 0.6291, 0.582, 0.6291, 0.582, 0.6863, 0.5723, 0.6863, 0.5723, 0.01358, 0.582, 0.01358, 0.582, 0.06366, 0.5723, 0.06366, 0.5723, 0.7364, 0.5723, 0.75, 0.5723, 0.75, 0.5723, 0.7364, 0.5335, 0.1783, 0.5335, 0.1209, 0.5335, 0.1209, 0.5335, 0.1783, 0.5236, 0.6291, 0.5335, 0.6291, 0.5335, 0.6863, 0.5236, 0.6863, 0.5236, 0.01358, 0.5335, 0.01358, 0.5335, 0.06366, 0.5236, 0.06366, 0.5236, 0.5, 0.5236, 0.5179, 0.5236, 0.5179, 0.5236, 0.5, 0.5236, 0.2321, 0.5236, 0.25, 0.5236, 0.25, 0.5236, 0.2321, 0.4721, 0.6291, 0.4839, 0.6291, 0.4839, 0.6863, 0.4721, 0.6863, 0.4721, 0.01358, 0.4839, 0.01358, 0.4839, 0.06366, 0.4721, 0.06366, 0.4292, 0.7364, 0.4292, 0.6863, 0.4292, 0.6863, 0.4292, 0.7364, 0.4721, 0.1783, 0.4292, 0.1783, 0.4292, 0.1783, 0.4721, 0.1783, 0.6155, 0.01358, 0.625, 0.01358, 0.625, 0.06366, 0.6155, 0.06366, 0.375, 0.01358, 0.383, 0.01358, 0.383, 0.06366, 0.375, 0.06366, 0.4183, 0.1209, 0.383, 0.1209, 0.383, 0.1209, 0.4183, 0.1209, 0.4183, 0.01358, 0.4292, 0.01358, 0.4292, 0.06366, 0.4183, 0.06366, 0.4183, 0.6291, 0.4292, 0.6291, 0.4292, 0.6863, 0.4183, 0.6863, 0.6155, 0.6291, 0.625, 0.6291, 0.625, 0.6863, 0.6155, 0.6863, 0.2872, 0.6291, 0.375, 0.6291, 0.375, 0.6863, 0.2872, 0.6863, 0.8074, 0.6291, 0.875, 0.6291, 0.875, 0.6863, 0.8074, 0.6863, 0.375, 0.6291, 0.383, 0.6291, 0.383, 0.6863, 0.375, 0.6863, 0.383, 0.6863, 0.383, 0.6291, 0.383, 0.6291, 0.383, 0.6863, 0.383, 0.6291, 0.383, 0.5717, 0.383, 0.5717, 0.383, 0.6291, 0.375, 0.5179, 0.383, 0.5179, 0.383, 0.5717, 0.375, 0.5717, 0.8074, 0.5179, 0.875, 0.5179, 0.875, 0.5717, 0.8074, 0.5717, 0.2872, 0.5179, 0.375, 0.5179, 0.375, 0.5717, 0.2872, 0.5717, 0.6155, 0.5179, 0.625, 0.5179, 0.625, 0.5717, 0.6155, 0.5717, 0.4183, 0.5179, 0.4292, 0.5179, 0.4292, 0.5717, 0.4183, 0.5717, 0.4721, 0.6863, 0.4721, 0.7364, 0.4721, 0.7364, 0.4721, 0.6863, 0.4721, 0.5179, 0.4839, 0.5179, 0.4839, 0.5717, 0.4721, 0.5717, 0.4839, 0.5, 0.5236, 0.5, 0.5236, 0.5, 0.4839, 0.5, 0.5236, 0.5179, 0.5335, 0.5179, 0.5335, 0.5717, 0.5236, 0.5717, 0.5335, 0.5717, 0.5335, 0.5179, 0.5335, 0.5179, 0.5335, 0.5717, 0.5723, 0.5179, 0.582, 0.5179, 0.582, 0.5717, 0.5723, 0.5717, 0.6155, 0.6863, 0.6155, 0.7364, 0.6155, 0.7364, 0.6155, 0.6863, 0.6155, 0.1209, 0.6155, 0.1783, 0.6155, 0.1783, 0.6155, 0.1209, 0.5723, 0.1209, 0.582, 0.1209, 0.582, 0.1783, 0.5723, 0.1783, 0.5723, 0.1783, 0.5723, 0.2321, 0.5723, 0.2321, 0.5723, 0.1783, 0.5236, 0.1209, 0.5335, 0.1209, 0.5335, 0.1783, 0.5236, 0.1783, 0.4839, 1.0, 0.5236, 1.0, 0.5236, 1.0, 0.4839, 1.0, 0.4721, 0.1209, 0.4839, 0.1209, 0.4839, 0.1783, 0.4721, 0.1783, 0.4721, 0.06366, 0.4721, 0.1209, 0.4721, 0.1209, 0.4721, 0.06366, 0.6155, 0.1209, 0.625, 0.1209, 0.625, 0.1783, 0.6155, 0.1783, 0.375, 0.1209, 0.383, 0.1209, 0.383, 0.1783, 0.375, 0.1783, 0.383, 0.1783, 0.383, 0.1209, 0.383, 0.1209, 0.383, 0.1783, 0.4183, 0.1209, 0.4292, 0.1209, 0.4292, 0.1783, 0.4183, 0.1783, 0.4183, 0.06366, 0.4292, 0.06366, 0.4292, 0.1209, 0.4183, 0.1209, 0.4183, 0.0, 0.4183, 0.01358, 0.4183, 0.01358, 0.4183, 0.0, 0.375, 0.06366, 0.383, 0.06366, 0.383, 0.1209, 0.375, 0.1209, 0.6155, 0.06366, 0.625, 0.06366, 0.625, 0.1209, 0.6155, 0.1209, 0.4721, 0.0, 0.4721, 0.01358, 0.4721, 0.01358, 0.4721, 0.0, 0.4721, 0.06366, 0.4839, 0.06366, 0.4839, 0.1209, 0.4721, 0.1209, 0.5236, 0.25, 0.4839, 0.25, 0.4839, 0.25, 0.5236, 0.25, 0.5236, 0.06366, 0.5335, 0.06366, 0.5335, 0.1209, 0.5236, 0.1209, 0.5335, 0.1209, 0.5335, 0.06366, 0.5335, 0.06366, 0.5335, 0.1209, 0.5723, 0.06366, 0.582, 0.06366, 0.582, 0.1209, 0.5723, 0.1209, 0.582, 0.25, 0.582, 0.2321, 0.582, 0.2321, 0.582, 0.25, 0.4183, 0.6863, 0.4183, 0.7364, 0.4183, 0.7364, 0.4183, 0.6863, 0.375, 0.5717, 0.383, 0.5717, 0.383, 0.6291, 0.375, 0.6291, 0.8074, 0.5717, 0.875, 0.5717, 0.875, 0.6291, 0.8074, 0.6291, 0.2872, 0.5717, 0.375, 0.5717, 0.375, 0.6291, 0.2872, 0.6291, 0.6155, 0.5717, 0.625, 0.5717, 0.625, 0.6291, 0.6155, 0.6291, 0.4183, 0.5717, 0.4292, 0.5717, 0.4292, 0.6291, 0.4183, 0.6291, 0.4292, 0.5179, 0.4292, 0.5, 0.4292, 0.5, 0.4292, 0.5179, 0.4721, 0.5717, 0.4839, 0.5717, 0.4839, 0.6291, 0.4721, 0.6291, 0.4839, 0.5179, 0.4839, 0.5, 0.4839, 0.5, 0.4839, 0.5179, 0.5236, 0.5717, 0.5335, 0.5717, 0.5335, 0.6291, 0.5236, 0.6291, 0.5723, 0.5717, 0.5723, 0.6291, 0.5723, 0.6291, 0.5723, 0.5717, 0.5723, 0.5717, 0.582, 0.5717, 0.582, 0.6291, 0.5723, 0.6291, 0.6155, 0.7364, 0.582, 0.7364, 0.582, 0.7364, 0.6155, 0.7364, 0.383, 0.7364, 0.4183, 0.7364, 0.4183, 0.75, 0.383, 0.75, 0.383, 0.6863, 0.4183, 0.6863, 0.4183, 0.7364, 0.383, 0.7364, 0.383, 0.5, 0.4183, 0.5, 0.4183, 0.5179, 0.383, 0.5179, 0.383, 0.6291, 0.4183, 0.6291, 0.4183, 0.6863, 0.383, 0.6863, 0.383, 0.5179, 0.4183, 0.5179, 0.4183, 0.5717, 0.383, 0.5717, 0.383, 0.5717, 0.4183, 0.5717, 0.4183, 0.6291, 0.383, 0.6291, 0.383, 0.5, 0.4183, 0.5, 0.4183, 0.5, 0.383, 0.5, 0.4183, 0.5179, 0.4183, 0.5717, 0.4183, 0.5717, 0.4183, 0.5179, 0.4183, 0.75, 0.383, 0.75, 0.383, 0.75, 0.4183, 0.75, 0.383, 0.75, 0.383, 0.7364, 0.383, 0.7364, 0.383, 0.75, 0.383, 0.7364, 0.383, 0.6863, 0.383, 0.6863, 0.383, 0.7364, 0.4183, 0.7364, 0.4183, 0.75, 0.4183, 0.75, 0.4183, 0.7364, 0.383, 0.5179, 0.383, 0.5, 0.383, 0.5, 0.383, 0.5179, 0.4183, 0.5, 0.4183, 0.5179, 0.4183, 0.5179, 0.4183, 0.5, 0.4292, 0.5, 0.4721, 0.5, 0.4721, 0.5179, 0.4292, 0.5179, 0.4292, 0.6863, 0.4721, 0.6863, 0.4721, 0.7364, 0.4292, 0.7364, 0.4292, 0.7364, 0.4721, 0.7364, 0.4721, 0.75, 0.4292, 0.75, 0.4292, 0.6291, 0.4721, 0.6291, 0.4721, 0.6863, 0.4292, 0.6863, 0.4292, 0.5179, 0.4721, 0.5179, 0.4721, 0.5717, 0.4292, 0.5717, 0.4292, 0.5717, 0.4721, 0.5717, 0.4721, 0.6291, 0.4292, 0.6291, 0.4721, 0.7364, 0.4721, 0.75, 0.4721, 0.75, 0.4721, 0.7364, 0.4721, 0.5717, 0.4721, 0.6291, 0.4721, 0.6291, 0.4721, 0.5717, 0.4292, 0.5717, 0.4292, 0.5179, 0.4292, 0.5179, 0.4292, 0.5717, 0.4292, 0.75, 0.4292, 0.7364, 0.4292, 0.7364, 0.4292, 0.75, 0.4721, 0.5179, 0.4721, 0.5717, 0.4721, 0.5717, 0.4721, 0.5179, 0.4292, 0.5, 0.4721, 0.5, 0.4721, 0.5, 0.4292, 0.5, 0.4721, 0.75, 0.4292, 0.75, 0.4292, 0.75, 0.4721, 0.75, 0.4721, 0.5, 0.4721, 0.5179, 0.4721, 0.5179, 0.4721, 0.5, 0.4839, 0.5, 0.5236, 0.5, 0.5236, 0.5179, 0.4839, 0.5179, 0.4839, 0.6863, 0.5236, 0.6863, 0.5236, 0.7364, 0.4839, 0.7364, 0.4839, 0.7364, 0.5236, 0.7364, 0.5236, 0.75, 0.4839, 0.75, 0.4839, 0.6291, 0.5236, 0.6291, 0.5236, 0.6863, 0.4839, 0.6863, 0.4839, 0.5179, 0.5236, 0.5179, 0.5236, 0.5717, 0.4839, 0.5717, 0.4839, 0.5717, 0.5236, 0.5717, 0.5236, 0.6291, 0.4839, 0.6291, 0.4839, 0.6863, 0.4839, 0.6291, 0.4839, 0.6291, 0.4839, 0.6863, 0.4839, 0.75, 0.4839, 0.7364, 0.4839, 0.7364, 0.4839, 0.75, 0.4839, 0.6291, 0.4839, 0.5717, 0.4839, 0.5717, 0.4839, 0.6291, 0.5236, 0.5717, 0.5236, 0.6291, 0.5236, 0.6291, 0.5236, 0.5717, 0.4839, 0.5717, 0.4839, 0.5179, 0.4839, 0.5179, 0.4839, 0.5717, 0.5236, 0.7364, 0.5236, 0.75, 0.5236, 0.75, 0.5236, 0.7364, 0.5236, 0.6291, 0.5236, 0.6863, 0.5236, 0.6863, 0.5236, 0.6291, 0.5236, 0.5179, 0.5236, 0.5717, 0.5236, 0.5717, 0.5236, 0.5179, 0.5335, 0.5, 0.5723, 0.5, 0.5723, 0.5179, 0.5335, 0.5179, 0.5335, 0.6863, 0.5723, 0.6863, 0.5723, 0.7364, 0.5335, 0.7364, 0.5335, 0.7364, 0.5723, 0.7364, 0.5723, 0.75, 0.5335, 0.75, 0.5335, 0.6291, 0.5723, 0.6291, 0.5723, 0.6863, 0.5335, 0.6863, 0.5335, 0.5179, 0.5723, 0.5179, 0.5723, 0.5717, 0.5335, 0.5717, 0.5335, 0.5717, 0.5723, 0.5717, 0.5723, 0.6291, 0.5335, 0.6291, 0.5723, 0.6291, 0.5723, 0.6863, 0.5723, 0.6863, 0.5723, 0.6291, 0.5335, 0.5, 0.5723, 0.5, 0.5723, 0.5, 0.5335, 0.5, 0.5723, 0.5, 0.5723, 0.5179, 0.5723, 0.5179, 0.5723, 0.5, 0.5723, 0.75, 0.5335, 0.75, 0.5335, 0.75, 0.5723, 0.75, 0.5335, 0.7364, 0.5335, 0.6863, 0.5335, 0.6863, 0.5335, 0.7364, 0.5723, 0.6863, 0.5723, 0.7364, 0.5723, 0.7364, 0.5723, 0.6863, 0.5335, 0.6291, 0.5335, 0.5717, 0.5335, 0.5717, 0.5335, 0.6291, 0.5335, 0.75, 0.5335, 0.7364, 0.5335, 0.7364, 0.5335, 0.75, 0.582, 0.7364, 0.582, 0.6863, 0.582, 0.6863, 0.582, 0.7364, 0.582, 0.7364, 0.6155, 0.7364, 0.6155, 0.7364, 0.582, 0.7364, 0.582, 0.75, 0.582, 0.7364, 0.582, 0.7364, 0.582, 0.75, 0.6155, 0.7364, 0.6155, 0.75, 0.6155, 0.75, 0.6155, 0.7364, 0.582, 0.5, 0.6155, 0.5, 0.6155, 0.5179, 0.582, 0.5179, 0.582, 0.6863, 0.6155, 0.6863, 0.6155, 0.7364, 0.582, 0.7364, 0.582, 0.6291, 0.6155, 0.6291, 0.6155, 0.6863, 0.582, 0.6863, 0.582, 0.5179, 0.6155, 0.5179, 0.6155, 0.5717, 0.582, 0.5717, 0.582, 0.5717, 0.6155, 0.5717, 0.6155, 0.6291, 0.582, 0.6291, 0.582, 0.7364, 0.6155, 0.7364, 0.6155, 0.75, 0.582, 0.75, 0.6155, 0.75, 0.582, 0.75, 0.582, 0.75, 0.6155, 0.75, 0.6155, 0.5179, 0.6155, 0.5717, 0.6155, 0.5717, 0.6155, 0.5179, 0.582, 0.7364, 0.6155, 0.7364, 0.6155, 0.7364, 0.582, 0.7364, 0.582, 0.6863, 0.582, 0.6291, 0.582, 0.6291, 0.582, 0.6863, 0.582, 0.75, 0.582, 0.7364, 0.582, 0.7364, 0.582, 0.75, 0.582, 0.5179, 0.582, 0.5, 0.582, 0.5, 0.582, 0.5179, 0.582, 0.5, 0.6155, 0.5, 0.6155, 0.5, 0.582, 0.5, 0.6155, 0.7364, 0.6155, 0.75, 0.6155, 0.75, 0.6155, 0.7364, 0.6155, 0.5, 0.6155, 0.5179, 0.6155, 0.5179, 0.6155, 0.5, 0.6155, 0.6291, 0.6155, 0.6863, 0.6155, 0.6863, 0.6155, 0.6291, 0.582, 0.2321, 0.582, 0.1783, 0.582, 0.1783, 0.582, 0.2321, 0.582, 0.1209, 0.6155, 0.1209, 0.6155, 0.1209, 0.582, 0.1209, 0.6155, 0.0, 0.6155, 0.01358, 0.6155, 0.01358, 0.6155, 0.0, 0.582, 0.2321, 0.582, 0.1783, 0.582, 0.1783, 0.582, 0.2321, 0.582, 0.25, 0.582, 0.2321, 0.582, 0.2321, 0.582, 0.25, 0.582, 0.1783, 0.582, 0.1209, 0.582, 0.1209, 0.582, 0.1783, 0.6155, 0.1783, 0.6155, 0.2321, 0.6155, 0.2321, 0.6155, 0.1783, 0.6155, 0.2321, 0.6155, 0.25, 0.6155, 0.25, 0.6155, 0.2321, 0.582, 0.0, 0.6155, 0.0, 0.6155, 0.01358, 0.582, 0.01358, 0.582, 0.01358, 0.6155, 0.01358, 0.6155, 0.06366, 0.582, 0.06366, 0.582, 0.06366, 0.6155, 0.06366, 0.6155, 0.1209, 0.582, 0.1209, 0.582, 0.1783, 0.6155, 0.1783, 0.6155, 0.2321, 0.582, 0.2321, 0.582, 0.2321, 0.6155, 0.2321, 0.6155, 0.25, 0.582, 0.25, 0.582, 0.1209, 0.6155, 0.1209, 0.6155, 0.1783, 0.582, 0.1783, 0.6155, 0.2321, 0.6155, 0.25, 0.6155, 0.25, 0.6155, 0.2321, 0.582, 0.06366, 0.582, 0.01358, 0.582, 0.01358, 0.582, 0.06366, 0.582, 0.1783, 0.582, 0.1209, 0.582, 0.1209, 0.582, 0.1783, 0.582, 1.0, 0.6155, 1.0, 0.6155, 1.0, 0.582, 1.0, 0.6155, 0.1209, 0.6155, 0.1783, 0.6155, 0.1783, 0.6155, 0.1209, 0.582, 0.1209, 0.582, 0.06366, 0.582, 0.06366, 0.582, 0.1209, 0.6155, 0.01358, 0.6155, 0.06366, 0.6155, 0.06366, 0.6155, 0.01358, 0.6155, 0.25, 0.582, 0.25, 0.582, 0.25, 0.6155, 0.25, 0.582, 0.01358, 0.582, 0.0, 0.582, 0.0, 0.582, 0.01358, 0.6155, 0.06366, 0.6155, 0.1209, 0.6155, 0.1209, 0.6155, 0.06366, 0.5723, 0.01358, 0.5723, 0.06366, 0.5723, 0.06366, 0.5723, 0.01358, 0.5335, 0.06366, 0.5723, 0.06366, 0.5723, 0.06366, 0.5335, 0.06366, 0.5723, 0.2321, 0.5723, 0.25, 0.5723, 0.25, 0.5723, 0.2321, 0.5335, 0.06366, 0.5335, 0.01358, 0.5335, 0.01358, 0.5335, 0.06366, 0.5335, 0.1783, 0.5335, 0.1209, 0.5335, 0.1209, 0.5335, 0.1783, 0.5723, 0.25, 0.5335, 0.25, 0.5335, 0.25, 0.5723, 0.25, 0.5335, 0.2321, 0.5335, 0.1783, 0.5335, 0.1783, 0.5335, 0.2321, 0.5335, 0.06366, 0.5723, 0.06366, 0.5723, 0.06366, 0.5335, 0.06366, 0.5335, 0.25, 0.5335, 0.2321, 0.5335, 0.2321, 0.5335, 0.25, 0.5723, 0.1209, 0.5723, 0.1783, 0.5723, 0.1783, 0.5723, 0.1209, 0.5335, 0.0, 0.5723, 0.0, 0.5723, 0.01358, 0.5335, 0.01358, 0.5335, 0.01358, 0.5723, 0.01358, 0.5723, 0.06366, 0.5335, 0.06366, 0.5335, 0.1783, 0.5723, 0.1783, 0.5723, 0.2321, 0.5335, 0.2321, 0.5335, 0.2321, 0.5723, 0.2321, 0.5723, 0.25, 0.5335, 0.25, 0.5335, 0.1209, 0.5723, 0.1209, 0.5723, 0.1783, 0.5335, 0.1783, 0.5335, 0.06366, 0.5723, 0.06366, 0.5723, 0.1209, 0.5335, 0.1209, 0.5335, 1.0, 0.5723, 1.0, 0.5723, 1.0, 0.5335, 1.0, 0.5723, 0.1209, 0.5723, 0.1783, 0.5723, 0.1783, 0.5723, 0.1209, 0.5335, 0.01358, 0.5335, 0.0, 0.5335, 0.0, 0.5335, 0.01358, 0.5335, 0.2321, 0.5335, 0.1783, 0.5335, 0.1783, 0.5335, 0.2321, 0.5335, 0.1209, 0.5335, 0.06366, 0.5335, 0.06366, 0.5335, 0.1209, 0.5723, 0.0, 0.5723, 0.01358, 0.5723, 0.01358, 0.5723, 0.0, 0.5335, 0.25, 0.5335, 0.2321, 0.5335, 0.2321, 0.5335, 0.25, 0.5723, 0.06366, 0.5335, 0.06366, 0.5335, 0.06366, 0.5723, 0.06366, 0.5723, 0.06366, 0.5723, 0.1209, 0.5723, 0.1209, 0.5723, 0.06366, 0.5723, 0.1783, 0.5723, 0.2321, 0.5723, 0.2321, 0.5723, 0.1783, 0.4839, 0.1783, 0.5236, 0.1783, 0.5236, 0.2321, 0.4839, 0.2321, 0.4839, 0.0, 0.5236, 0.0, 0.5236, 0.01358, 0.4839, 0.01358, 0.4839, 0.2321, 0.5236, 0.2321, 0.5236, 0.25, 0.4839, 0.25, 0.4839, 0.01358, 0.5236, 0.01358, 0.5236, 0.06366, 0.4839, 0.06366, 0.4839, 0.1209, 0.5236, 0.1209, 0.5236, 0.1783, 0.4839, 0.1783, 0.4839, 0.06366, 0.5236, 0.06366, 0.5236, 0.1209, 0.4839, 0.1209, 0.4839, 0.1209, 0.4839, 0.06366, 0.4839, 0.06366, 0.4839, 0.1209, 0.5236, 0.1209, 0.5236, 0.1783, 0.5236, 0.1783, 0.5236, 0.1209, 0.5236, 0.06366, 0.5236, 0.1209, 0.5236, 0.1209, 0.5236, 0.06366, 0.5236, 0.0, 0.5236, 0.01358, 0.5236, 0.01358, 0.5236, 0.0, 0.4839, 0.06366, 0.4839, 0.01358, 0.4839, 0.01358, 0.4839, 0.06366, 0.5236, 0.01358, 0.5236, 0.06366, 0.5236, 0.06366, 0.5236, 0.01358, 0.4839, 0.25, 0.4839, 0.2321, 0.4839, 0.2321, 0.4839, 0.25, 0.4839, 0.2321, 0.4839, 0.1783, 0.4839, 0.1783, 0.4839, 0.2321, 0.4292, 0.06366, 0.4292, 0.01358, 0.4292, 0.01358, 0.4292, 0.06366, 0.4721, 0.1209, 0.4721, 0.1783, 0.4721, 0.1783, 0.4721, 0.1209, 0.4721, 0.25, 0.4292, 0.25, 0.4292, 0.25, 0.4721, 0.25, 0.4292, 0.2321, 0.4292, 0.1783, 0.4292, 0.1783, 0.4292, 0.2321, 0.4292, 0.1783, 0.4721, 0.1783, 0.4721, 0.1783, 0.4292, 0.1783, 0.4292, 0.25, 0.4292, 0.2321, 0.4292, 0.2321, 0.4292, 0.25, 0.4292, 0.0, 0.4721, 0.0, 0.4721, 0.01358, 0.4292, 0.01358, 0.4292, 0.01358, 0.4721, 0.01358, 0.4721, 0.06366, 0.4292, 0.06366, 0.4292, 0.1209, 0.4721, 0.1209, 0.4721, 0.1783, 0.4292, 0.1783, 0.4292, 0.06366, 0.4721, 0.06366, 0.4721, 0.1209, 0.4292, 0.1209, 0.4292, 0.1783, 0.4721, 0.1783, 0.4721, 0.2321, 0.4292, 0.2321, 0.4292, 0.2321, 0.4721, 0.2321, 0.4721, 0.25, 0.4292, 0.25, 0.4292, 0.01358, 0.4292, 0.0, 0.4292, 0.0, 0.4292, 0.01358, 0.4721, 0.01358, 0.4721, 0.06366, 0.4721, 0.06366, 0.4721, 0.01358, 0.4292, 0.25, 0.4292, 0.2321, 0.4292, 0.2321, 0.4292, 0.25, 0.4292, 0.2321, 0.4292, 0.1783, 0.4292, 0.1783, 0.4292, 0.2321, 0.4721, 0.1783, 0.4721, 0.2321, 0.4721, 0.2321, 0.4721, 0.1783, 0.4292, 1.0, 0.4721, 1.0, 0.4721, 1.0, 0.4292, 1.0, 0.4721, 0.2321, 0.4721, 0.25, 0.4721, 0.25, 0.4721, 0.2321, 0.4292, 0.1783, 0.4292, 0.1209, 0.4292, 0.1209, 0.4292, 0.1783, 0.4292, 0.1783, 0.4721, 0.1783, 0.4721, 0.1783, 0.4292, 0.1783, 0.4292, 0.1209, 0.4292, 0.06366, 0.4292, 0.06366, 0.4292, 0.1209, 0.383, 1.0, 0.4183, 1.0, 0.4183, 1.0, 0.383, 1.0, 0.4183, 0.25, 0.383, 0.25, 0.383, 0.25, 0.4183, 0.25, 0.4183, 0.1209, 0.4183, 0.1783, 0.4183, 0.1783, 0.4183, 0.1209, 0.383, 0.1209, 0.4183, 0.1209, 0.4183, 0.1209, 0.383, 0.1209, 0.4183, 0.1209, 0.4183, 0.1783, 0.4183, 0.1783, 0.4183, 0.1209, 0.383, 0.25, 0.383, 0.2321, 0.383, 0.2321, 0.383, 0.25, 0.4183, 0.1783, 0.4183, 0.2321, 0.4183, 0.2321, 0.4183, 0.1783, 0.4183, 0.25, 0.383, 0.25, 0.383, 0.25, 0.4183, 0.25, 0.383, 0.0, 0.4183, 0.0, 0.4183, 0.01358, 0.383, 0.01358, 0.383, 0.01358, 0.4183, 0.01358, 0.4183, 0.06366, 0.383, 0.06366, 0.383, 0.06366, 0.4183, 0.06366, 0.4183, 0.1209, 0.383, 0.1209, 0.383, 0.2321, 0.4183, 0.2321, 0.4183, 0.25, 0.383, 0.25, 0.383, 0.1783, 0.4183, 0.1783, 0.4183, 0.2321, 0.383, 0.2321, 0.383, 0.1209, 0.4183, 0.1209, 0.4183, 0.1783, 0.383, 0.1783, 0.383, 0.1209, 0.4183, 0.1209, 0.4183, 0.1209, 0.383, 0.1209, 0.4183, 0.2321, 0.4183, 0.25, 0.4183, 0.25, 0.4183, 0.2321, 0.383, 0.2321, 0.383, 0.1783, 0.383, 0.1783, 0.383, 0.2321, 0.4183, 0.1783, 0.4183, 0.2321, 0.4183, 0.2321, 0.4183, 0.1783, 0.383, 0.1209, 0.383, 0.06366, 0.383, 0.06366, 0.383, 0.1209, 0.383, 0.06366, 0.383, 0.01358, 0.383, 0.01358, 0.383, 0.06366, 0.4183, 0.06366, 0.4183, 0.1209, 0.4183, 0.1209, 0.4183, 0.06366, 0.383, 0.1783, 0.383, 0.1209, 0.383, 0.1209, 0.383, 0.1783, 0.383, 0.01358, 0.383, 0.0, 0.383, 0.0, 0.383, 0.01358, 0.4183, 0.01358, 0.4183, 0.06366, 0.4183, 0.06366, 0.4183, 0.01358, 0.125, 0.5717, 0.1926, 0.5717, 0.1926, 0.6291, 0.125, 0.6291, 0.7128, 0.5717, 0.8074, 0.5717, 0.8074, 0.6291, 0.7128, 0.6291, 0.125, 0.5179, 0.1926, 0.5179, 0.1926, 0.5717, 0.125, 0.5717, 0.7128, 0.5179, 0.8074, 0.5179, 0.8074, 0.5717, 0.7128, 0.5717, 0.7128, 0.6291, 0.8074, 0.6291, 0.8074, 0.6863, 0.7128, 0.6863, 0.125, 0.6291, 0.1926, 0.6291, 0.1926, 0.6863, 0.125, 0.6863, 0.582, 0.25, 0.6155, 0.25, 0.6155, 0.3176, 0.582, 0.3176, 0.4721, 0.8378, 0.4839, 0.8378, 0.4839, 0.8378, 0.4721, 0.8378, 0.7128, 0.5, 0.625, 0.5, 0.625, 0.5, 0.7128, 0.5, 0.582, 0.9324, 0.5723, 0.9324, 0.5723, 0.9324, 0.582, 0.9324, 0.5335, 0.25, 0.5723, 0.25, 0.5723, 0.3176, 0.5335, 0.3176, 0.6155, 0.8378, 0.625, 0.8378, 0.625, 0.8378, 0.6155, 0.8378, 0.5236, 0.4122, 0.5335, 0.4122, 0.5335, 0.4122, 0.5236, 0.4122, 0.4292, 0.8378, 0.4721, 0.8378, 0.4721, 0.8378, 0.4292, 0.8378, 0.4839, 0.25, 0.5236, 0.25, 0.5236, 0.3176, 0.4839, 0.3176, 0.4292, 0.9324, 0.4183, 0.9324, 0.4183, 0.9324, 0.4292, 0.9324, 0.5236, 0.25, 0.5335, 0.25, 0.5335, 0.25, 0.5236, 0.25, 0.5236, 0.9324, 0.4839, 0.9324, 0.4839, 0.9324, 0.5236, 0.9324, 0.4292, 0.25, 0.4721, 0.25, 0.4721, 0.3176, 0.4292, 0.3176, 0.383, 0.9324, 0.383, 0.8378, 0.383, 0.8378, 0.383, 0.9324, 0.7128, 0.5, 0.8074, 0.5, 0.8074, 0.5179, 0.7128, 0.5179, 0.125, 0.5, 0.1926, 0.5, 0.1926, 0.5179, 0.125, 0.5179, 0.1926, 0.5, 0.125, 0.5, 0.125, 0.5, 0.1926, 0.5, 0.6155, 0.9324, 0.582, 0.9324, 0.582, 0.9324, 0.6155, 0.9324, 0.125, 0.6863, 0.1926, 0.6863, 0.1926, 0.7364, 0.125, 0.7364, 0.7128, 0.6863, 0.8074, 0.6863, 0.8074, 0.7364, 0.7128, 0.7364, 0.383, 0.25, 0.4183, 0.25, 0.4183, 0.3176, 0.383, 0.3176, 0.582, 0.8378, 0.6155, 0.8378, 0.6155, 0.8378, 0.582, 0.8378, 0.5723, 0.4122, 0.582, 0.4122, 0.582, 0.4122, 0.5723, 0.4122, 0.375, 0.8378, 0.383, 0.8378, 0.383, 0.9324, 0.375, 0.9324, 0.7128, 0.7364, 0.8074, 0.7364, 0.8074, 0.75, 0.7128, 0.75, 0.125, 0.7364, 0.1926, 0.7364, 0.1926, 0.75, 0.125, 0.75, 0.4183, 0.8378, 0.4292, 0.8378, 0.4292, 0.8378, 0.4183, 0.8378, 0.4183, 0.3176, 0.4183, 0.25, 0.4183, 0.25, 0.4183, 0.3176, 0.6155, 0.75, 0.625, 0.75, 0.625, 0.8378, 0.6155, 0.8378, 0.625, 0.7364, 0.7128, 0.7364, 0.7128, 0.75, 0.625, 0.75, 0.375, 0.75, 0.383, 0.75, 0.383, 0.8378, 0.375, 0.8378, 0.383, 0.75, 0.4183, 0.75, 0.4183, 0.8378, 0.383, 0.8378, 0.625, 0.6863, 0.7128, 0.6863, 0.7128, 0.7364, 0.625, 0.7364, 0.4183, 0.75, 0.4292, 0.75, 0.4292, 0.8378, 0.4183, 0.8378, 0.625, 0.5, 0.7128, 0.5, 0.7128, 0.5179, 0.625, 0.5179, 0.4292, 0.75, 0.4721, 0.75, 0.4721, 0.8378, 0.4292, 0.8378, 0.4721, 0.75, 0.4839, 0.75, 0.4839, 0.8378, 0.4721, 0.8378, 0.4839, 0.75, 0.5236, 0.75, 0.5236, 0.8378, 0.4839, 0.8378, 0.5236, 0.75, 0.5335, 0.75, 0.5335, 0.8378, 0.5236, 0.8378, 0.5335, 0.75, 0.5723, 0.75, 0.5723, 0.8378, 0.5335, 0.8378, 0.5723, 0.75, 0.582, 0.75, 0.582, 0.8378, 0.5723, 0.8378, 0.582, 0.75, 0.6155, 0.75, 0.6155, 0.8378, 0.582, 0.8378, 0.625, 0.6291, 0.7128, 0.6291, 0.7128, 0.6863, 0.625, 0.6863, 0.625, 0.5179, 0.7128, 0.5179, 0.7128, 0.5717, 0.625, 0.5717, 0.625, 0.5717, 0.7128, 0.5717, 0.7128, 0.6291, 0.625, 0.6291, 0.1926, 0.5717, 0.2872, 0.5717, 0.2872, 0.6291, 0.1926, 0.6291, 0.1926, 0.5179, 0.2872, 0.5179, 0.2872, 0.5717, 0.1926, 0.5717, 0.1926, 0.6291, 0.2872, 0.6291, 0.2872, 0.6863, 0.1926, 0.6863, 0.5335, 0.3176, 0.5723, 0.3176, 0.5723, 0.3176, 0.5335, 0.3176, 0.5335, 0.4122, 0.5236, 0.4122, 0.5236, 0.4122, 0.5335, 0.4122, 0.4183, 0.4122, 0.383, 0.4122, 0.383, 0.4122, 0.4183, 0.4122, 0.4721, 0.3176, 0.4839, 0.3176, 0.4839, 0.3176, 0.4721, 0.3176, 0.5723, 0.4122, 0.5335, 0.4122, 0.5335, 0.4122, 0.5723, 0.4122, 0.5723, 0.3176, 0.582, 0.3176, 0.582, 0.3176, 0.5723, 0.3176, 0.582, 0.4122, 0.5723, 0.4122, 0.5723, 0.4122, 0.582, 0.4122, 0.375, 0.25, 0.383, 0.25, 0.383, 0.25, 0.375, 0.25, 0.4183, 0.3176, 0.4292, 0.3176, 0.4292, 0.3176, 0.4183, 0.3176, 0.1926, 0.6863, 0.2872, 0.6863, 0.2872, 0.7364, 0.1926, 0.7364, 0.4292, 0.4122, 0.4183, 0.4122, 0.4183, 0.4122, 0.4292, 0.4122, 0.4839, 0.3176, 0.5236, 0.3176, 0.5236, 0.3176, 0.4839, 0.3176, 0.1926, 0.7364, 0.2872, 0.7364, 0.2872, 0.75, 0.1926, 0.75, 0.6155, 0.4122, 0.582, 0.4122, 0.582, 0.4122, 0.6155, 0.4122, 0.8074, 0.75, 0.7128, 0.75, 0.7128, 0.75, 0.8074, 0.75, 0.582, 0.8378, 0.6155, 0.8378, 0.6155, 0.9324, 0.582, 0.9324, 0.5723, 0.8378, 0.582, 0.8378, 0.582, 0.9324, 0.5723, 0.9324, 0.5335, 0.8378, 0.5723, 0.8378, 0.5723, 0.9324, 0.5335, 0.9324, 0.5236, 0.8378, 0.5335, 0.8378, 0.5335, 0.9324, 0.5236, 0.9324, 0.4839, 0.8378, 0.5236, 0.8378, 0.5236, 0.9324, 0.4839, 0.9324, 0.4721, 0.8378, 0.4839, 0.8378, 0.4839, 0.9324, 0.4721, 0.9324, 0.4292, 0.8378, 0.4721, 0.8378, 0.4721, 0.9324, 0.4292, 0.9324, 0.4183, 0.8378, 0.4292, 0.8378, 0.4292, 0.9324, 0.4183, 0.9324, 0.383, 0.8378, 0.4183, 0.8378, 0.4183, 0.9324, 0.383, 0.9324, 0.6155, 0.8378, 0.625, 0.8378, 0.625, 0.9324, 0.6155, 0.9324, 0.4839, 0.9324, 0.4721, 0.9324, 0.4721, 0.9324, 0.4839, 0.9324, 0.625, 0.9324, 0.6155, 0.9324, 0.6155, 0.9324, 0.625, 0.9324, 0.4839, 0.8378, 0.5236, 0.8378, 0.5236, 0.8378, 0.4839, 0.8378, 0.5723, 0.9324, 0.5335, 0.9324, 0.5335, 0.9324, 0.5723, 0.9324, 0.5236, 0.8378, 0.5335, 0.8378, 0.5335, 0.8378, 0.5236, 0.8378, 0.4721, 0.9324, 0.4292, 0.9324, 0.4292, 0.9324, 0.4721, 0.9324, 0.383, 0.8378, 0.4183, 0.8378, 0.4183, 0.8378, 0.383, 0.8378, 0.4183, 0.9324, 0.383, 0.9324, 0.383, 0.9324, 0.4183, 0.9324, 0.5335, 0.8378, 0.5723, 0.8378, 0.5723, 0.8378, 0.5335, 0.8378, 0.5335, 0.9324, 0.5236, 0.9324, 0.5236, 0.9324, 0.5335, 0.9324, 0.5723, 0.8378, 0.582, 0.8378, 0.582, 0.8378, 0.5723, 0.8378, 0.7128, 0.75, 0.8074, 0.75, 0.8074, 0.75, 0.7128, 0.75, 0.582, 0.3176, 0.6155, 0.3176, 0.6155, 0.4122, 0.582, 0.4122, 0.375, 0.5, 0.2872, 0.5, 0.2872, 0.5, 0.375, 0.5, 0.5335, 0.3176, 0.5723, 0.3176, 0.5723, 0.4122, 0.5335, 0.4122, 0.625, 0.4122, 0.6155, 0.4122, 0.6155, 0.4122, 0.625, 0.4122, 0.4839, 0.3176, 0.5236, 0.3176, 0.5236, 0.4122, 0.4839, 0.4122, 0.5335, 0.4122, 0.5335, 0.5, 0.5335, 0.5, 0.5335, 0.4122, 0.4292, 0.3176, 0.4721, 0.3176, 0.4721, 0.4122, 0.4292, 0.4122, 0.4839, 0.4122, 0.4721, 0.4122, 0.4721, 0.4122, 0.4839, 0.4122, 0.582, 0.4122, 0.582, 0.5, 0.582, 0.5, 0.582, 0.4122, 0.6155, 0.5, 0.6155, 0.4122, 0.6155, 0.4122, 0.6155, 0.5, 0.383, 0.4122, 0.375, 0.4122, 0.375, 0.4122, 0.383, 0.4122, 0.383, 0.4122, 0.375, 0.4122, 0.375, 0.4122, 0.383, 0.4122, 0.5723, 0.5, 0.5723, 0.4122, 0.5723, 0.4122, 0.5723, 0.5, 0.5236, 0.4122, 0.4839, 0.4122, 0.4839, 0.4122, 0.5236, 0.4122, 0.4292, 0.3176, 0.4721, 0.3176, 0.4721, 0.3176, 0.4292, 0.3176, 0.6155, 0.3176, 0.625, 0.3176, 0.625, 0.3176, 0.6155, 0.3176, 0.383, 0.3176, 0.4183, 0.3176, 0.4183, 0.3176, 0.383, 0.3176, 0.4839, 0.4122, 0.4721, 0.4122, 0.4721, 0.4122, 0.4839, 0.4122, 0.8074, 0.5, 0.7128, 0.5, 0.7128, 0.5, 0.8074, 0.5, 0.5236, 0.3176, 0.5335, 0.3176, 0.5335, 0.3176, 0.5236, 0.3176, 0.625, 0.4122, 0.6155, 0.4122, 0.6155, 0.4122, 0.625, 0.4122, 0.4721, 0.4122, 0.4292, 0.4122, 0.4292, 0.4122, 0.4721, 0.4122, 0.375, 0.3176, 0.383, 0.3176, 0.383, 0.3176, 0.375, 0.3176, 0.582, 0.3176, 0.6155, 0.3176, 0.6155, 0.3176, 0.582, 0.3176, 0.383, 0.25, 0.383, 0.3176, 0.383, 0.3176, 0.383, 0.25, 0.4183, 0.4122, 0.383, 0.4122, 0.383, 0.4122, 0.4183, 0.4122, 0.582, 0.5, 0.5723, 0.5, 0.5723, 0.5, 0.582, 0.5, 0.6155, 0.4122, 0.625, 0.4122, 0.625, 0.4122, 0.6155, 0.4122, 0.5236, 0.3176, 0.5335, 0.3176, 0.5335, 0.3176, 0.5236, 0.3176, 0.4292, 0.3176, 0.4183, 0.3176, 0.4183, 0.3176, 0.4292, 0.3176, 0.5723, 0.5, 0.5723, 0.4122, 0.5723, 0.4122, 0.5723, 0.5, 0.5335, 0.5, 0.5236, 0.5, 0.5236, 0.5, 0.5335, 0.5, 0.4292, 0.3176, 0.4292, 0.4122, 0.4292, 0.4122, 0.4292, 0.3176, 0.4292, 0.4122, 0.4183, 0.4122, 0.4183, 0.4122, 0.4292, 0.4122, 0.4183, 0.3176, 0.4292, 0.3176, 0.4292, 0.3176, 0.4183, 0.3176, 0.582, 0.4122, 0.582, 0.5, 0.582, 0.5, 0.582, 0.4122, 0.4292, 0.5, 0.4183, 0.5, 0.4183, 0.5, 0.4292, 0.5, 0.4721, 0.4122, 0.4721, 0.3176, 0.4721, 0.3176, 0.4721, 0.4122, 0.5236, 0.4122, 0.5335, 0.4122, 0.5335, 0.4122, 0.5236, 0.4122, 0.4839, 0.3176, 0.4839, 0.4122, 0.4839, 0.4122, 0.4839, 0.3176, 0.4721, 0.5, 0.4721, 0.4122, 0.4721, 0.4122, 0.4721, 0.5, 0.582, 0.5, 0.5723, 0.5, 0.5723, 0.5, 0.582, 0.5, 0.4721, 0.4122, 0.4839, 0.4122, 0.4839, 0.4122, 0.4721, 0.4122, 0.4292, 0.4122, 0.4292, 0.5, 0.4292, 0.5, 0.4292, 0.4122, 0.4839, 0.4122, 0.4839, 0.5, 0.4839, 0.5, 0.4839, 0.4122, 0.5236, 0.5, 0.5236, 0.4122, 0.5236, 0.4122, 0.5236, 0.5, 0.4183, 0.5, 0.4183, 0.4122, 0.4183, 0.4122, 0.4183, 0.5, 0.4839, 0.5, 0.4721, 0.5, 0.4721, 0.5, 0.4839, 0.5, 0.6155, 0.4122, 0.625, 0.4122, 0.625, 0.5, 0.6155, 0.5, 0.375, 0.4122, 0.383, 0.4122, 0.383, 0.5, 0.375, 0.5, 0.5723, 0.25, 0.582, 0.25, 0.582, 0.3176, 0.5723, 0.3176, 0.5236, 0.25, 0.5335, 0.25, 0.5335, 0.3176, 0.5236, 0.3176, 0.4721, 0.25, 0.4839, 0.25, 0.4839, 0.3176, 0.4721, 0.3176, 0.4183, 0.25, 0.4292, 0.25, 0.4292, 0.3176, 0.4183, 0.3176, 0.375, 0.25, 0.383, 0.25, 0.383, 0.3176, 0.375, 0.3176, 0.6155, 0.25, 0.625, 0.25, 0.625, 0.3176, 0.6155, 0.3176, 0.1926, 0.5, 0.2872, 0.5, 0.2872, 0.5179, 0.1926, 0.5179, 0.5723, 0.3176, 0.582, 0.3176, 0.582, 0.4122, 0.5723, 0.4122, 0.5236, 0.3176, 0.5335, 0.3176, 0.5335, 0.4122, 0.5236, 0.4122, 0.383, 0.3176, 0.4183, 0.3176, 0.4183, 0.4122, 0.383, 0.4122, 0.375, 0.3176, 0.383, 0.3176, 0.383, 0.4122, 0.375, 0.4122, 0.6155, 0.3176, 0.625, 0.3176, 0.625, 0.4122, 0.6155, 0.4122, 0.2872, 0.5, 0.1926, 0.5, 0.1926, 0.5, 0.2872, 0.5, 0.4183, 0.4122, 0.4292, 0.4122, 0.4292, 0.5, 0.4183, 0.5, 0.4721, 0.4122, 0.4839, 0.4122, 0.4839, 0.5, 0.4721, 0.5, 0.5236, 0.4122, 0.5335, 0.4122, 0.5335, 0.5, 0.5236, 0.5, 0.5723, 0.4122, 0.582, 0.4122, 0.582, 0.5, 0.5723, 0.5, 0.4721, 0.3176, 0.4839, 0.3176, 0.4839, 0.4122, 0.4721, 0.4122, 0.4183, 0.3176, 0.4292, 0.3176, 0.4292, 0.4122, 0.4183, 0.4122, 0.383, 0.5, 0.375, 0.5, 0.375, 0.5, 0.383, 0.5, 0.375, 0.3176, 0.383, 0.3176, 0.383, 0.3176, 0.375, 0.3176, 0.383, 0.3176, 0.375, 0.3176, 0.375, 0.3176, 0.383, 0.3176, 0.4183, 0.4122, 0.4292, 0.4122, 0.4292, 0.4122, 0.4183, 0.4122, 0.6155, 0.3176, 0.625, 0.3176, 0.625, 0.3176, 0.6155, 0.3176, 0.4292, 0.25, 0.4292, 0.3176, 0.4292, 0.3176, 0.4292, 0.25, 0.4721, 0.3176, 0.4839, 0.3176, 0.4839, 0.3176, 0.4721, 0.3176, 0.8074, 0.5, 0.7128, 0.5, 0.7128, 0.5, 0.8074, 0.5, 0.2872, 0.5179, 0.1926, 0.5179, 0.1926, 0.5179, 0.2872, 0.5179, 0.4183, 0.3176, 0.4292, 0.3176, 0.4292, 0.3176, 0.4183, 0.3176, 0.4183, 0.4122, 0.4183, 0.3176, 0.4183, 0.3176, 0.4183, 0.4122, 0.375, 0.4122, 0.375, 0.4122, 0.375, 0.4122, 0.375, 0.4122, 0.5723, 0.25, 0.582, 0.25, 0.582, 0.25, 0.5723, 0.25, 0.4183, 0.3176, 0.4183, 0.4122, 0.4183, 0.4122, 0.4183, 0.3176, 0.4292, 0.3176, 0.4292, 0.4122, 0.4292, 0.4122, 0.4292, 0.3176, 0.375, 0.3176, 0.375, 0.3176, 0.375, 0.3176, 0.375, 0.3176, 0.625, 0.3176, 0.6155, 0.3176, 0.6155, 0.3176, 0.625, 0.3176, 0.4721, 0.3176, 0.4721, 0.25, 0.4721, 0.25, 0.4721, 0.3176, 0.4721, 0.4122, 0.4721, 0.3176, 0.4721, 0.3176, 0.4721, 0.4122, 0.582, 0.3176, 0.5723, 0.3176, 0.5723, 0.3176, 0.582, 0.3176, 0.4839, 0.3176, 0.4839, 0.4122, 0.4839, 0.4122, 0.4839, 0.3176, 0.4839, 0.25, 0.4839, 0.3176, 0.4839, 0.3176, 0.4839, 0.25, 0.4839, 0.4122, 0.4721, 0.4122, 0.4721, 0.4122, 0.4839, 0.4122, 0.5236, 0.4122, 0.5236, 0.3176, 0.5236, 0.3176, 0.5236, 0.4122, 0.4292, 0.4122, 0.4183, 0.4122, 0.4183, 0.4122, 0.4292, 0.4122, 0.5335, 0.3176, 0.5335, 0.4122, 0.5335, 0.4122, 0.5335, 0.3176, 0.5236, 0.3176, 0.5236, 0.25, 0.5236, 0.25, 0.5236, 0.3176, 0.6155, 0.25, 0.625, 0.25, 0.625, 0.25, 0.6155, 0.25, 0.5723, 0.4122, 0.5723, 0.3176, 0.5723, 0.3176, 0.5723, 0.4122, 0.5335, 0.3176, 0.5236, 0.3176, 0.5236, 0.3176, 0.5335, 0.3176, 0.625, 0.5, 0.6155, 0.5, 0.6155, 0.5, 0.625, 0.5, 0.582, 0.3176, 0.582, 0.4122, 0.582, 0.4122, 0.582, 0.3176, 0.5335, 0.25, 0.5335, 0.3176, 0.5335, 0.3176, 0.5335, 0.25, 0.4292, 0.5, 0.4183, 0.5, 0.4183, 0.5, 0.4292, 0.5, 0.383, 0.4122, 0.383, 0.5, 0.383, 0.5, 0.383, 0.4122, 0.6155, 0.4122, 0.6155, 0.3176, 0.6155, 0.3176, 0.6155, 0.4122, 0.4183, 0.5, 0.4183, 0.4122, 0.4183, 0.4122, 0.4183, 0.5, 0.5723, 0.3176, 0.5723, 0.25, 0.5723, 0.25, 0.5723, 0.3176, 0.4292, 0.4122, 0.4292, 0.5, 0.4292, 0.5, 0.4292, 0.4122, 0.582, 0.4122, 0.5723, 0.4122, 0.5723, 0.4122, 0.582, 0.4122, 0.4839, 0.3176, 0.4721, 0.3176, 0.4721, 0.3176, 0.4839, 0.3176, 0.2872, 0.5, 0.2872, 0.5179, 0.2872, 0.5179, 0.2872, 0.5, 0.4839, 0.5, 0.4721, 0.5, 0.4721, 0.5, 0.4839, 0.5, 0.4183, 0.25, 0.4292, 0.25, 0.4292, 0.25, 0.4183, 0.25, 0.582, 0.25, 0.582, 0.3176, 0.582, 0.3176, 0.582, 0.25, 0.4721, 0.5, 0.4721, 0.4122, 0.4721, 0.4122, 0.4721, 0.5, 0.5335, 0.4122, 0.5236, 0.4122, 0.5236, 0.4122, 0.5335, 0.4122, 0.4839, 0.4122, 0.4839, 0.5, 0.4839, 0.5, 0.4839, 0.4122, 0.6155, 0.3176, 0.6155, 0.25, 0.6155, 0.25, 0.6155, 0.3176, 0.875, 0.5, 0.8074, 0.5, 0.8074, 0.5, 0.875, 0.5, 0.5335, 0.5, 0.5236, 0.5, 0.5236, 0.5, 0.5335, 0.5, 0.5723, 0.3176, 0.582, 0.3176, 0.582, 0.3176, 0.5723, 0.3176, 0.4721, 0.25, 0.4839, 0.25, 0.4839, 0.25, 0.4721, 0.25, 0.375, 0.4122, 0.383, 0.4122, 0.383, 0.4122, 0.375, 0.4122, 0.5236, 0.5, 0.5236, 0.4122, 0.5236, 0.4122, 0.5236, 0.5, 0.1926, 0.5179, 0.1926, 0.5, 0.1926, 0.5, 0.1926, 0.5179, 0.5335, 0.4122, 0.5335, 0.5, 0.5335, 0.5, 0.5335, 0.4122])
me_cube_021.materials.append(mat_material_009)
me_cube_021.materials.append(mat_material_010)
me_cube_021.use_remesh_fix_poles = True
me_cube_021.use_remesh_preserve_attributes = False
me_cube_021.use_mirror_vertex_groups = False
me_cube_021.update()

# ---- objects
ob_cube = bpy.data.objects.new('Cube', me_cube_021)
ob_camera = bpy.data.objects.new('Camera', cam_camera_014)
ob_point = bpy.data.objects.new('Point', light_point)
ob_point_001 = bpy.data.objects.new('Point.001', light_point_001)

# ---- transforms, parenting, visibility, modifiers, constraints
ob_cube.location = (0.4217, -18.98, 9.906)
ob_cube.scale = (7.367, 7.61, 12.9)
ob_cube.lineart.crease_threshold = 0.0
ob_camera.location = (-92.82, -61.93, 37.13)
ob_camera.rotation_euler = (1.299, -8.831e-07, -1.166)
ob_camera.lineart.crease_threshold = 0.0
ob_point.location = (13.42, -30.73, 0.8238)
ob_point.lineart.crease_threshold = 0.0
ob_point_001.location = (-1.444, 10.63, 10.24)
ob_point_001.lineart.crease_threshold = 0.0

# ---- collection membership
col_collection.objects.link(ob_cube)
col_collection.objects.link(ob_camera)
col_collection.objects.link(ob_point)
col_collection.objects.link(ob_point_001)

# ---- scene / render settings (as saved in the file)
scene.camera = ob_camera
scene.frame_start = 1; scene.frame_end = 250; scene.frame_set(1)
scene.render.engine = 'BLENDER_EEVEE_NEXT'
scene.cycles.use_denoising = False
scene.cycles.samples = 128
scene.cycles.sampling_pattern = 'TABULATED_SOBOL'
scene.cycles.use_adaptive_sampling = False
scene.cycles.use_light_tree = False
scene.view_settings.view_transform = 'Filmic'
bpy.context.view_layer.update()
